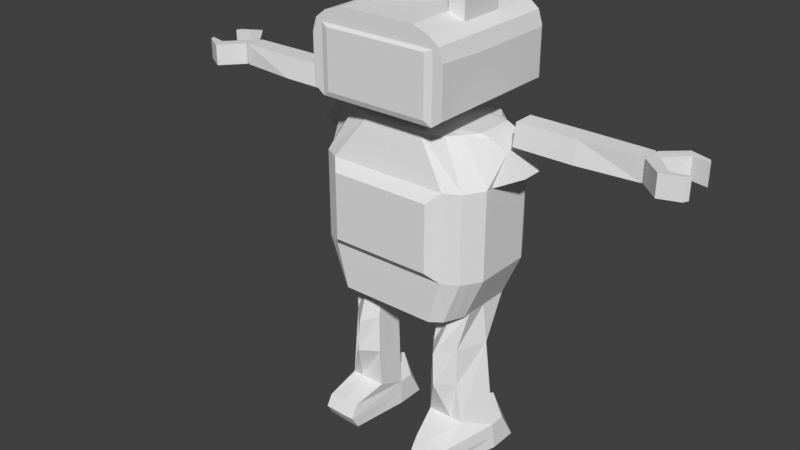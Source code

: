 # Source: Robot_Animation_renewal.blend  (saved by Blender 2.79.0; exported with 4.5.12 LTS)
import bpy
from mathutils import Matrix  # noqa: F401  (used for matrix-valued properties, if any)

bpy.ops.wm.read_factory_settings(use_empty=True)
scene = bpy.context.scene
scene.name = 'Scene'

# ---- collections
col_collection_1 = bpy.data.collections.new('Collection 1'); scene.collection.children.link(col_collection_1)

# ---- materials (node trees are filled in below, after node groups)
mat_leftreg = bpy.data.materials.new('LeftReg')
mat_leftreg.alpha_threshold = 0.0
mat_leftreg.use_transparent_shadow = False
mat_leftreg.roughness = 0.5
mat_material = bpy.data.materials.new('Material')
mat_material.alpha_threshold = 0.0
mat_material.use_transparent_shadow = False
mat_material.roughness = 0.5
mat_face = bpy.data.materials.new('Face')
mat_face.alpha_threshold = 0.0
mat_face.use_transparent_shadow = False
mat_face.preview_render_type = 'CUBE'
mat_face.roughness = 0.5
mat_body = bpy.data.materials.new('Body')
mat_body.alpha_threshold = 0.0
mat_body.use_transparent_shadow = False
mat_body.roughness = 0.5
mat_body.line_color = (0.0, 0.0, 0.0, 1.0)
mat_hand = bpy.data.materials.new('Hand')
mat_hand.alpha_threshold = 0.0
mat_hand.use_transparent_shadow = False
mat_hand.roughness = 0.5
mat_hand_003 = bpy.data.materials.new('Hand.003')
mat_hand_003.alpha_threshold = 0.0
mat_hand_003.use_transparent_shadow = False
mat_hand_003.roughness = 0.5
mat_material_003 = bpy.data.materials.new('Material.003')
mat_material_003.alpha_threshold = 0.0
mat_material_003.use_transparent_shadow = False
mat_material_003.roughness = 0.5
mat_material_002 = bpy.data.materials.new('Material.002')
mat_material_002.alpha_threshold = 0.0
mat_material_002.use_transparent_shadow = False
mat_material_002.roughness = 0.5

# ---- material node trees

# ---- world
world_world = bpy.data.worlds.new('World'); scene.world = world_world
world_world.color = (0.05088, 0.05088, 0.05088)
world_world.use_sun_shadow = False
world_world.sun_shadow_jitter_overblur = 0.0
world_world.cycles.sampling_method = 'MANUAL'

# ---- meshes
me_cube_007 = bpy.data.meshes.new('Cube.007')
me_cube_007.from_pydata([(-0.7828, -0.3951, -1.161), (-0.7828, 0.1842, -1.161), (-0.402, 0.1842, -1.161), (-0.402, -0.3951, -1.161), (-1.002, -0.3951, -2.93), (-0.8256, 0.6185, -2.904), (-0.4271, 0.6134, -2.93), (-0.3353, -0.3951, -2.93), (-0.7828, -0.0618, -1.161), (-0.402, -0.0618, -1.161), (-1.002, -0.0618, -2.93), (-0.3353, -0.0618, -2.93), (-0.3687, 0.2834, -2.046), (-0.6996, 0.2673, -2.046), (-0.3575, 0.2715, -2.5), (-0.4413, 0.6134, -2.635), (-0.5623, -0.1399, -2.304), (-0.3464, -0.2466, -2.635), (-0.9289, -0.0618, -2.34), (-0.9654, -0.0618, -2.635), (-0.3575, -0.0618, -2.34), (-0.3464, -0.0618, -2.635), (-0.8256, 0.6185, -2.661), (-0.773, 0.2715, -2.5), (-0.9654, -0.2466, -2.635), (-0.6776, -0.1399, -2.304), (-0.6961, 0.2715, -1.603), (-0.682, -0.2773, -1.459), (-0.3853, 0.2715, -1.603), (-0.5151, -0.2773, -1.459), (-0.8376, -0.0618, -1.603), (-0.3853, -0.0618, -1.603), (-0.5924, 0.1842, -1.161), (-0.5924, -0.3951, -1.161), (-0.6156, 0.6134, -2.93), (-0.6686, -0.3951, -2.93), (-0.6686, -0.0618, -2.93), (-0.5337, 0.4627, -2.011), (-0.6199, -0.1399, -2.304), (-0.6559, -0.2466, -2.635), (-0.6432, 0.2715, -2.5), (-0.6011, 0.6134, -2.635), (-0.5176, 0.4526, -1.637), (-0.5986, -0.2773, -1.459), (-0.4342, 0.7004, -2.783), (-0.9837, -0.0618, -2.783), (-0.3409, -0.0618, -2.783), (-0.8256, 0.6902, -2.783), (-0.6623, -0.5023, -2.586), (-0.6083, 0.7004, -2.783), (-0.7828, -0.0618, -1.161), (-0.402, -0.0618, -1.161), (-1.002, -0.0618, -2.93), (-0.3353, -0.0618, -2.93), (-0.9654, -0.0618, -2.635), (-0.3575, -0.0618, -2.34), (-0.3464, -0.0618, -2.635), (-0.8376, -0.0618, -1.603), (-0.3853, -0.0618, -1.603), (-0.6686, -0.0618, -2.93), (-0.9837, -0.0618, -2.783), (-0.3409, -0.0618, -2.783)], [(60, 52), (59, 52), (61, 53), (55, 56), (50, 57), (51, 58), (53, 59), (58, 55), (54, 60), (56, 61)], [(7, 17, 48), (49, 44, 6, 34), (36, 35, 4, 10), (45, 47, 5, 10), (45, 10, 4, 24, 19), (48, 4, 35), (34, 36, 10, 5), (44, 46, 11, 6), (25, 27, 30, 18), (42, 28, 12, 37), (14, 20, 21), (25, 18, 19, 24), (38, 25, 24, 39), (18, 23, 19), (37, 12, 14, 40), (40, 14, 15, 41), (20, 16, 17, 21), (21, 15, 14), (19, 23, 22), (9, 3, 29, 31), (32, 2, 28, 42), (8, 1, 26, 30), (33, 0, 27, 43), (0, 8, 30, 27), (2, 9, 31, 28), (3, 33, 43, 29), (1, 32, 42, 26), (23, 40, 41, 22), (13, 37, 40, 23), (16, 38, 39, 17), (26, 42, 37, 13), (6, 11, 36, 34), (11, 7, 35, 36), (47, 49, 34, 5), (22, 41, 49, 47), (21, 17, 7, 11, 46), (15, 21, 46, 44), (24, 4, 48), (39, 24, 48), (19, 22, 47, 45), (41, 15, 44, 49), (48, 35, 7), (48, 17, 39), (43, 38, 16, 29), (27, 25, 38, 43), (18, 30, 26, 13, 23), (12, 28, 31, 20, 14), (20, 31, 29, 16), (8, 0, 33, 3, 2, 32, 1)])
_uv = me_cube_007.uv_layers.new(name='UVMap')
_uv.uv.foreach_set('vector', [0.3607, 0.8753, 0.2508, 0.8713, 0.24, 0.7578, 0.9357, 0.598, 0.9357, 0.6578, 0.875, 0.6634, 0.875, 0.5986, 0.12, 0.8802, 0.12, 1.0, 0.0, 1.0, 0.0, 0.8802, 0.6652, 0.05324, 0.3949, 0.05165, 0.4182, 0.008489, 0.6676, 0.0, 0.6652, 0.05324, 0.6676, 0.0, 0.7772, 0.00197, 0.7236, 0.1076, 0.6628, 0.1065, 0.24, 0.7578, 0.3607, 0.6357, 0.3607, 0.7555, 0.1391, 0.6376, 0.12, 0.8802, 0.0, 0.8802, 0.06339, 0.6357, 0.0, 0.5828, 0.2749, 0.5823, 0.2749, 0.6352, 0.03131, 0.6357, 0.8964, 0.4027, 0.898, 0.1036, 0.954, 0.1496, 0.9868, 0.4138, 0.8037, 0.6584, 0.8692, 0.6634, 0.8717, 0.8112, 0.7955, 0.7844, 0.1549, 0.4808, 0.2749, 0.4235, 0.2749, 0.5294, 0.8964, 0.4027, 0.9868, 0.4138, 1.0, 0.5194, 1.0, 0.5244, 0.8756, 0.4027, 0.8964, 0.4027, 1.0, 0.5244, 0.8886, 0.5244, 0.6581, 0.213, 0.5253, 0.1565, 0.6628, 0.1065, 0.7955, 0.7844, 0.8717, 0.8112, 0.875, 0.9661, 0.7772, 0.9757, 0.4967, 0.8183, 0.3949, 0.8328, 0.4065, 0.6991, 0.4634, 0.691, 0.2749, 0.4235, 0.3017, 0.4121, 0.3414, 0.5295, 0.2749, 0.5294, 0.2749, 0.5294, 0.03129, 0.5299, 0.1549, 0.4808, 0.6628, 0.1065, 0.5253, 0.1565, 0.4187, 0.09565, 0.2749, 9.988e-05, 0.3949, 0.0002351, 0.3517, 0.1082, 0.2749, 0.1589, 0.8098, 0.5308, 0.875, 0.5244, 0.8692, 0.6634, 0.8037, 0.6584, 0.6389, 0.6389, 0.558, 0.6375, 0.5158, 0.4798, 0.6461, 0.4792, 0.8657, 8.566e-08, 0.9342, 0.0, 0.898, 0.1036, 0.8679, 0.1036, 0.7484, 0.6409, 0.6389, 0.6389, 0.6461, 0.4792, 0.6943, 0.5351, 0.1864, 0.0, 0.2749, 9.988e-05, 0.2749, 0.1589, 0.155, 0.1587, 0.7972, 1.285e-07, 0.8657, 8.566e-08, 0.8679, 0.1036, 0.8379, 0.1036, 0.558, 0.6375, 0.5301, 0.6409, 0.43, 0.4697, 0.5158, 0.4798, 0.543, 0.8118, 0.4967, 0.8183, 0.4634, 0.691, 0.543, 0.6757, 0.5168, 0.321, 0.4283, 0.335, 0.5062, 0.1588, 0.5253, 0.1565, 0.8549, 0.4027, 0.8756, 0.4027, 0.8886, 0.5244, 0.7772, 0.5244, 0.5158, 0.4798, 0.43, 0.4697, 0.4283, 0.335, 0.5168, 0.321, 0.2069, 0.6376, 0.24, 0.8802, 0.12, 0.8802, 0.1391, 0.6376, 0.24, 0.8802, 0.24, 1.0, 0.12, 1.0, 0.12, 0.8802, 0.9344, 0.5244, 0.9357, 0.598, 0.875, 0.5986, 0.8844, 0.527, 0.543, 0.6757, 0.4634, 0.691, 0.4605, 0.6484, 0.5384, 0.6409, 0.2749, 0.5294, 0.3414, 0.5295, 0.3949, 0.6354, 0.2749, 0.6352, 0.2749, 0.5823, 0.03129, 0.5299, 0.2749, 0.5294, 0.2749, 0.5823, 0.0, 0.5828, 0.2508, 0.6489, 0.3607, 0.6357, 0.24, 0.7578, 0.7737, 0.7521, 0.7737, 0.8633, 0.68, 0.7544, 0.6628, 0.1065, 0.4187, 0.09565, 0.3949, 0.05165, 0.6652, 0.05324, 0.4634, 0.691, 0.4065, 0.6991, 0.3985, 0.6572, 0.4605, 0.6484, 0.24, 0.7578, 0.3607, 0.7555, 0.3607, 0.8753, 0.68, 0.7544, 0.7737, 0.6409, 0.7737, 0.7521, 0.8679, 0.1036, 0.8756, 0.4027, 0.8549, 0.4027, 0.8379, 0.1036, 0.898, 0.1036, 0.8964, 0.4027, 0.8756, 0.4027, 0.8679, 0.1036, 0.6581, 0.213, 0.6461, 0.4792, 0.5158, 0.4798, 0.5168, 0.321, 0.5253, 0.1565, 0.1507, 0.3175, 0.155, 0.1587, 0.2749, 0.1589, 0.2749, 0.4235, 0.1549, 0.4808, 0.7812, 0.4138, 0.7912, 0.1496, 0.8379, 0.1036, 0.8549, 0.4027, 0.68, 0.7273, 0.68, 0.8439, 0.6115, 0.8437, 0.543, 0.8434, 0.543, 0.6409, 0.6115, 0.6411, 0.68, 0.6413])
me_cube_007.materials.append(mat_leftreg)
me_cube_007.use_remesh_preserve_volume = False
me_cube_007.use_remesh_preserve_attributes = False
me_cube_007.use_mirror_vertex_groups = False
me_cube_007.update()
me_cube_006 = bpy.data.meshes.new('Cube.006')
me_cube_006.from_pydata([(0.7788, 0.1842, -1.161), (0.7788, -0.3951, -1.161), (0.3981, 0.1842, -1.161), (0.3981, -0.3951, -1.161), (0.8216, 0.6185, -2.904), (0.998, -0.3951, -2.93), (0.4232, 0.6134, -2.93), (0.3314, -0.3951, -2.93), (0.7788, -0.0618, -1.161), (0.3981, -0.0618, -1.161), (0.998, -0.0618, -2.93), (0.3314, -0.0618, -2.93), (0.6957, 0.2673, -2.046), (0.3647, 0.2834, -2.046), (0.6736, -0.1399, -2.304), (0.9615, -0.2466, -2.635), (0.3536, 0.2715, -2.5), (0.4373, 0.6134, -2.635), (0.3536, -0.0618, -2.34), (0.3425, -0.0618, -2.635), (0.925, -0.0618, -2.34), (0.9615, -0.0618, -2.635), (0.8216, 0.6185, -2.661), (0.7691, 0.2715, -2.5), (0.3425, -0.2466, -2.635), (0.5583, -0.1399, -2.304), (0.6922, 0.2715, -1.603), (0.5111, -0.2773, -1.459), (0.6781, -0.2773, -1.459), (0.3814, 0.2715, -1.603), (0.3814, -0.0618, -1.603), (0.8336, -0.0618, -1.603), (0.5884, 0.1842, -1.161), (0.5884, -0.3951, -1.161), (0.6116, 0.6134, -2.93), (0.6647, -0.3951, -2.93), (0.6647, -0.0618, -2.93), (0.5298, 0.4627, -2.011), (0.6393, 0.2715, -2.5), (0.5971, 0.6134, -2.635), (0.616, -0.1399, -2.304), (0.652, -0.2466, -2.635), (0.5946, -0.2773, -1.459), (0.5137, 0.4526, -1.637), (0.998, -0.3941, -2.93), (0.4302, 0.7004, -2.783), (0.3369, -0.0618, -2.783), (0.9798, -0.0618, -2.783), (0.8216, 0.6902, -2.783), (0.6044, 0.7004, -2.783), (0.6583, -0.5023, -2.586)], [], [(36, 35, 7, 11), (44, 15, 50, 5), (46, 45, 6, 11), (49, 48, 4, 34), (7, 24, 19, 46, 11), (48, 47, 10, 4), (34, 36, 11, 6), (43, 26, 12, 37), (14, 20, 31, 28), (27, 25, 40, 42), (23, 20, 21), (25, 18, 19, 24), (37, 12, 23, 38), (38, 23, 22, 39), (40, 25, 24, 41), (18, 16, 19), (20, 14, 15, 21), (19, 16, 17), (21, 22, 23), (8, 1, 28, 31), (9, 2, 29, 30), (33, 3, 27, 42), (32, 0, 26, 43), (3, 9, 30, 27), (0, 8, 31, 26), (2, 32, 43, 29), (1, 33, 42, 28), (14, 40, 41, 15), (16, 38, 39, 17), (13, 37, 38, 16), (29, 43, 37, 13), (4, 10, 36, 34), (45, 49, 34, 6), (10, 44, 5, 35, 36), (21, 15, 44, 10, 47), (17, 39, 49, 45), (22, 21, 47, 48), (24, 7, 50), (39, 22, 48, 49), (41, 24, 50), (19, 17, 45, 46), (50, 15, 41), (13, 16, 18, 30, 29), (25, 27, 30, 18), (14, 28, 42, 40), (12, 26, 31, 20, 23), (5, 50, 35), (7, 35, 50), (8, 0, 32, 2, 9, 3, 33, 1)])
_uv = me_cube_006.uv_layers.new(name='UVMap')
_uv.uv.foreach_set('vector', [0.2598, 0.7951, 0.1303, 0.7951, 0.1303, 0.669, 0.2598, 0.669, 0.1303, 0.9211, 0.01172, 0.9073, 0.0, 0.7927, 0.1303, 0.9211, 0.2968, 0.05623, 0.0, 0.05572, 0.03379, 0.0, 0.2968, 0.000533, 0.9345, 0.07744, 0.9359, 0.0, 0.9898, 0.002702, 1.0, 0.0781, 0.5761, 0.6803, 0.5668, 0.8048, 0.5006, 0.8317, 0.4786, 0.7803, 0.4566, 0.7289, 0.2968, 0.6131, 0.5884, 0.6242, 0.5884, 0.6803, 0.3198, 0.6596, 0.6972, 0.5539, 0.7179, 0.8092, 0.5884, 0.8092, 0.624, 0.5539, 0.3549, 0.1753, 0.4479, 0.1687, 0.4413, 0.3357, 0.3465, 0.3168, 0.717, 0.1281, 0.8147, 0.1164, 0.7792, 0.3945, 0.7188, 0.4429, 0.6539, 0.4429, 0.6722, 0.1281, 0.6946, 0.1281, 0.6863, 0.4429, 0.4425, 0.5091, 0.5884, 0.4559, 0.5884, 0.5681, 0.5761, 0.9348, 0.5446, 0.9345, 0.5006, 0.8317, 0.5668, 0.8048, 0.3465, 0.3168, 0.4413, 0.3357, 0.4425, 0.5091, 0.422, 0.5057, 0.4067, 0.6955, 0.4566, 0.7025, 0.4566, 0.8456, 0.3707, 0.8295, 0.6946, 0.1281, 0.6722, 0.1281, 0.5884, 0.0, 0.7086, 0.0, 0.2968, 0.2233, 0.1672, 0.163, 0.2968, 0.1119, 0.8147, 0.1164, 0.717, 0.1281, 0.8289, 9.015e-08, 0.8289, 0.005234, 0.2968, 0.1119, 0.1672, 0.163, 0.03377, 0.1114, 0.5884, 0.5681, 0.3245, 0.568, 0.4425, 0.5091, 0.8361, 0.9774, 0.7179, 0.9743, 0.7813, 0.8657, 0.8361, 0.8092, 0.2968, 0.6689, 0.2012, 0.669, 0.1673, 0.502, 0.2968, 0.5018, 0.6839, 0.5519, 0.61, 0.5519, 0.6539, 0.4429, 0.6863, 0.4429, 0.4711, 0.0, 0.5011, 0.004917, 0.4479, 0.1687, 0.3549, 0.1753, 0.7179, 0.9763, 0.5884, 0.9763, 0.5886, 0.8092, 0.6713, 0.8626, 0.5011, 0.004917, 0.5884, 0.007199, 0.5884, 0.1755, 0.4479, 0.1687, 0.9345, 0.4749, 0.8641, 0.4681, 0.8575, 0.3339, 0.9282, 0.3286, 0.7579, 0.5519, 0.6839, 0.5519, 0.6863, 0.4429, 0.7188, 0.4429, 0.717, 0.1281, 0.6946, 0.1281, 0.7086, 0.0, 0.8289, 9.015e-08, 0.2968, 0.6803, 0.4067, 0.6955, 0.3707, 0.8295, 0.3093, 0.821, 0.931, 0.1731, 0.8486, 0.2013, 0.8289, 0.0, 0.9345, 0.01009, 0.9282, 0.3286, 0.8575, 0.3339, 0.8486, 0.2013, 0.931, 0.1731, 0.7789, 0.5519, 0.8474, 0.8092, 0.7179, 0.8092, 0.6972, 0.5539, 0.9345, 0.1404, 0.9345, 0.07744, 1.0, 0.0781, 1.0, 0.1462, 0.2598, 0.9211, 0.1307, 0.9211, 0.1303, 0.9211, 0.1303, 0.7951, 0.2598, 0.7951, 0.412, 0.8823, 0.412, 0.9461, 0.2968, 1.0, 0.2968, 0.8853, 0.3544, 0.8838, 0.3093, 0.821, 0.3707, 0.8295, 0.3676, 0.8744, 0.3006, 0.8651, 0.3245, 0.568, 0.5884, 0.5681, 0.5884, 0.6242, 0.2968, 0.6131, 0.01172, 0.6732, 0.1303, 0.669, 0.0, 0.7927, 0.3707, 0.8295, 0.4566, 0.8456, 0.4517, 0.8823, 0.3676, 0.8744, 0.9485, 0.8825, 0.9485, 0.9995, 0.8474, 0.88, 0.2968, 0.1119, 0.03377, 0.1114, 0.0, 0.05572, 0.2968, 0.05623, 0.8474, 0.88, 0.9485, 0.7654, 0.9485, 0.8825, 0.1626, 0.3349, 0.1672, 0.163, 0.2968, 0.2233, 0.2968, 0.5018, 0.1673, 0.502, 0.6722, 0.1281, 0.6539, 0.4429, 0.6035, 0.3945, 0.5927, 0.1164, 0.717, 0.1281, 0.7188, 0.4429, 0.6863, 0.4429, 0.6946, 0.1281, 0.4413, 0.3357, 0.4479, 0.1687, 0.5884, 0.1755, 0.5884, 0.4559, 0.4425, 0.5091, 0.1303, 0.9211, 0.0, 0.7927, 0.1303, 0.7951, 0.1303, 0.669, 0.1303, 0.7951, 0.0, 0.7927, 0.9953, 0.6745, 0.9953, 0.765, 0.9213, 0.7652, 0.8474, 0.7654, 0.8474, 0.6749, 0.8474, 0.5523, 0.9213, 0.5521, 0.9953, 0.5519])
me_cube_006.materials.append(mat_material)
me_cube_006.use_remesh_preserve_volume = False
me_cube_006.use_remesh_preserve_attributes = False
me_cube_006.use_mirror_vertex_groups = False
me_cube_006.update()
me_cube_005 = bpy.data.meshes.new('Cube.005')
me_cube_005.from_pydata([(-0.7969, 0.7331, 1.423), (-0.7969, -0.8567, 1.423), (-0.444, 0.7331, 2.274), (-0.444, -0.8567, 2.274), (0.4401, -0.0618, 2.274), (-0.444, -0.0618, 2.274), (-0.267, 0.7331, 2.274), (0.263, 0.7331, 2.274), (-0.7969, 0.7331, 1.744), (-0.7969, -0.8567, 1.744), (0.263, 0.7331, 2.152), (-0.267, 0.7331, 2.152), (-0.7969, 0.7331, 1.948), (-0.7969, -0.8567, 1.948), (0.6713, 0.7331, 2.084), (-0.6752, 0.7331, 1.336), (-0.6752, 0.7331, 2.084), (-0.597, 0.7569, 2.05), (-0.597, 0.7569, 1.395), (-0.7969, 0.7331, 1.977), (-0.6317, 0.7331, 2.209), (-0.6221, 0.7331, 2.152), (-0.6753, 0.7331, 2.084), (-0.7485, 0.7331, 2.118), (0.6713, 0.7331, 2.084), (0.6181, 0.7331, 2.152), (-0.6317, -0.8567, 2.209), (-0.7969, -0.8567, 1.977), (-0.7485, -0.8567, 2.118), (-0.6317, -0.0618, 2.209), (-0.7969, -0.3268, 1.423), (-0.444, -0.3268, 2.274), (-0.7969, -0.3268, 1.744), (-0.7969, -0.3268, 1.948), (-0.6317, -0.3268, 2.209), (-0.7485, -0.3268, 2.118), (-0.7969, 0.2032, 1.423), (-0.444, 0.2032, 2.274), (-0.7969, 0.2032, 1.744), (-0.7969, 0.2032, 1.948), (-0.6317, 0.2032, 2.209), (-0.7485, 0.2032, 2.118), (0.4401, -0.3268, 2.274), (0.4401, 0.2032, 2.274), (0.4401, 0.2032, 3.019), (0.4401, -0.0618, 3.019), (-0.444, 0.2032, 3.019), (-0.444, -0.0618, 3.019), (-0.6317, -0.3268, 2.954), (-0.6317, -0.0618, 2.954), (-0.444, -0.3268, 3.019), (-0.6317, 0.2032, 2.954), (0.4401, -0.3268, 3.019), (0.4401, 0.2032, 2.647), (0.4401, -0.3268, 2.647), (0.4401, -0.0618, 2.647), (-0.6317, -0.0618, 2.582), (-0.6317, 0.2032, 2.582), (-0.444, 0.2032, 2.647), (-0.444, -0.0618, 2.647), (-0.444, -0.3268, 2.647), (-0.6317, -0.3268, 2.582), (-0.3353, 0.2715, 1.22), (0.3314, 0.2715, 1.22), (-0.3353, -0.3951, 1.22), (0.3314, -0.3951, 1.22), (-0.7969, 0.7331, 1.423), (0.793, 0.7331, 1.423), (-0.7969, -0.8567, 1.423), (0.793, -0.8567, 1.423), (-0.444, 0.7331, 2.274), (0.4401, 0.7331, 2.274), (-0.444, -0.8567, 2.274), (0.4401, -0.8567, 2.274), (0.4401, -0.0618, 2.274), (-0.444, -0.0618, 2.274), (-0.1131, -0.3951, 1.22), (0.1091, -0.3951, 1.22), (-0.267, -0.8567, 1.336), (0.263, -0.8567, 1.336), (-0.267, 0.7331, 2.274), (0.263, 0.7331, 2.274), (-0.267, -0.8567, 2.274), (0.263, -0.8567, 2.274), (0.793, 0.7331, 1.744), (-0.7969, -0.8567, 1.744), (0.793, -0.8567, 1.744), (-0.267, -0.8567, 1.744), (-0.267, -0.8567, 2.152), (0.263, -0.8567, 1.744), (0.263, -0.8567, 2.152), (0.263, 0.7331, 2.152), (0.793, 0.7331, 1.948), (-0.7969, -0.8567, 1.948), (0.793, -0.8567, 1.948), (-0.267, -0.8567, 1.948), (0.263, -0.8567, 1.948), (0.2202, 0.2715, 1.22), (0.2202, -0.3951, 1.22), (0.6713, 0.7331, 1.336), (0.528, -0.8567, 1.336), (0.3515, -0.8567, 2.274), (0.528, -0.8567, 1.744), (0.528, -0.8567, 2.152), (0.528, -0.8567, 1.948), (0.6713, 0.7331, 2.084), (-0.2242, -0.3951, 1.22), (-0.6752, 0.7331, 1.336), (-0.5319, -0.8567, 1.336), (-0.3555, -0.8567, 2.274), (-0.5319, -0.8567, 1.744), (-0.5319, -0.8567, 2.152), (-0.6752, 0.7331, 2.084), (-0.5319, -0.8567, 1.948), (-0.597, 0.7569, 2.05), (-0.597, 0.7569, 1.395), (0.593, 0.7569, 2.05), (0.593, 0.7569, 1.395), (0.6277, 0.7331, 2.209), (0.793, 0.7331, 1.977), (0.6713, 0.7331, 2.084), (0.6181, 0.7331, 2.152), (0.7446, 0.7331, 2.118), (-0.6317, -0.8567, 2.209), (-0.7969, -0.8567, 1.977), (-0.6221, -0.8567, 2.152), (-0.7485, -0.8567, 2.118), (0.793, -0.8567, 1.977), (0.6277, -0.8567, 2.209), (0.6181, -0.8567, 2.152), (0.7446, -0.8567, 2.118), (0.6277, -0.0618, 2.209), (-0.7969, -0.3268, 1.423), (-0.444, -0.3268, 2.274), (-0.7969, 0.2032, 1.423), (-0.444, 0.2032, 2.274), (0.793, -0.3268, 1.423), (0.4401, -0.3268, 2.274), (0.793, -0.3268, 1.744), (0.793, -0.3268, 1.948), (0.6277, -0.3268, 2.209), (0.7446, -0.3268, 2.118), (0.793, 0.2032, 1.423), (0.4401, 0.2032, 2.274), (0.793, 0.2032, 1.744), (0.793, 0.2032, 1.948), (0.6277, 0.2032, 2.209), (0.7446, 0.2032, 2.118), (0.4401, 0.2032, 3.019), (0.4401, -0.0618, 3.019), (0.6277, 0.2032, 2.954), (0.6277, -0.0618, 2.954), (0.4401, -0.3268, 3.019), (0.6277, -0.3268, 2.954), (0.6277, 0.2032, 2.582), (0.4401, 0.2032, 2.647), (0.6277, -0.0618, 2.582), (0.6277, -0.3268, 2.582), (0.4401, -0.3268, 2.647), (-0.2242, 0.2715, 1.22), (-0.3353, 0.04931, 1.22), (-0.3353, -0.0618, 1.22), (-0.3353, -0.1729, 1.22), (0.3314, 0.04931, 1.22), (0.3314, -0.0618, 1.22), (0.3314, -0.1729, 1.22)], [], [(36, 30, 32, 38), (32, 9, 13, 33), (11, 21, 20, 2, 6), (11, 10, 25, 24, 14, 16, 22, 21), (10, 11, 6, 7), (32, 33, 39, 38), (8, 38, 39, 12), (30, 1, 9, 32), (41, 39, 33, 35), (58, 57, 51, 46), (33, 13, 27, 28, 35), (15, 16, 17, 18), (8, 12, 19, 22, 16, 15, 0), (19, 23, 22), (20, 40, 37, 2), (26, 34, 35, 28), (57, 56, 49, 51), (40, 20, 23, 41), (34, 26, 3, 31), (0, 36, 38, 8), (12, 39, 41, 23, 19), (51, 49, 47, 46), (49, 48, 50, 47), (53, 55, 45, 44), (55, 54, 52, 45), (59, 58, 46, 47), (60, 59, 47, 50), (61, 60, 50, 48), (56, 61, 48, 49), (4, 42, 54, 55), (43, 4, 55, 53), (29, 34, 61, 56), (34, 31, 60, 61), (31, 5, 59, 60), (5, 37, 58, 59), (40, 29, 56, 57), (37, 40, 57, 58), (22, 23, 21), (21, 23, 20), (29, 40, 41, 35, 34), (159, 62, 66, 107), (62, 160, 134, 66), (98, 65, 69, 100), (74, 75, 133, 72, 109, 82, 83, 101, 73, 137), (93, 113, 111, 125, 124), (142, 144, 138, 136), (123, 125, 111, 109, 72), (104, 94, 127, 129, 103), (162, 64, 68, 132), (65, 165, 136, 69), (81, 80, 70, 135, 75, 74, 143, 71), (111, 88, 82, 109), (88, 90, 83, 82), (106, 76, 78, 108), (76, 77, 79, 78), (159, 107, 99, 97), (78, 79, 89, 87), (95, 96, 90, 88), (108, 78, 87, 110), (113, 95, 88, 111), (144, 145, 139, 138), (164, 163, 142, 136, 165), (67, 99, 105, 120, 119, 92, 84), (100, 69, 86, 102), (103, 129, 128, 73, 101), (131, 140, 141, 147, 146), (118, 121, 91, 81, 71), (102, 86, 94, 104), (142, 67, 84, 144), (86, 138, 139, 94), (110, 87, 95, 113), (87, 89, 96, 95), (89, 102, 104, 96), (96, 104, 103, 90), (79, 100, 102, 89), (145, 92, 119, 122, 147), (63, 97, 99, 67), (90, 103, 101, 83), (77, 98, 100, 79), (85, 110, 113, 93), (68, 108, 110, 85), (64, 106, 108, 68), (107, 115, 117, 99), (116, 117, 115, 114), (105, 99, 117, 116), (112, 105, 116, 114), (141, 139, 145, 147), (118, 122, 121), (123, 126, 125), (126, 124, 125), (127, 130, 129), (130, 128, 129), (161, 162, 132, 134, 160), (128, 140, 137, 73), (140, 128, 130, 141), (157, 156, 151, 153), (94, 139, 141, 130, 127), (118, 146, 147, 122), (69, 136, 138, 86), (144, 84, 92, 145), (163, 63, 67, 142), (146, 118, 71, 143), (154, 155, 148, 150), (153, 151, 149, 152), (151, 150, 148, 149), (158, 157, 153, 152), (156, 154, 150, 151), (131, 146, 154, 156), (137, 140, 157, 158), (146, 143, 155, 154), (140, 131, 156, 157), (121, 122, 120), (120, 122, 119), (97, 63, 163, 165, 65, 98, 77, 76, 106, 64, 162, 160, 62, 159)])
_uv = me_cube_005.uv_layers.new(name='UVMap')
_uv.uv.foreach_set('vector', [0.777, 0.1137, 0.777, 0.2273, 0.6966, 0.2273, 0.6966, 0.1137, 0.6966, 0.2273, 0.6966, 0.341, 0.6455, 0.341, 0.6455, 0.2273, 0.8218, 0.8247, 0.7786, 0.8913, 0.7649, 0.8871, 0.7735, 0.8452, 0.7951, 0.812, 0.8218, 0.8247, 0.8863, 0.7253, 0.9295, 0.6587, 0.9509, 0.6559, 0.9509, 0.6559, 0.7871, 0.9084, 0.7871, 0.9084, 0.7786, 0.8913, 0.8863, 0.7253, 0.8218, 0.8247, 0.7951, 0.812, 0.8595, 0.7126, 0.6966, 0.2273, 0.6455, 0.2273, 0.6455, 0.1137, 0.6966, 0.1137, 0.6966, 1.278e-08, 0.6966, 0.1137, 0.6455, 0.1137, 0.6455, 1.278e-08, 0.777, 0.2273, 0.777, 0.341, 0.6966, 0.341, 0.6966, 0.2273, 0.6024, 0.1137, 0.6455, 0.1137, 0.6455, 0.2273, 0.6024, 0.2273, 0.2351, 0.7123, 0.2821, 0.6984, 0.2821, 0.7783, 0.2351, 0.7922, 0.6455, 0.2273, 0.6455, 0.341, 0.6382, 0.341, 0.6024, 0.341, 0.6024, 0.2273, 0.9509, 0.9862, 0.7871, 0.9084, 0.804, 0.8972, 0.9474, 0.9653, 0.8467, 0.9665, 0.802, 0.9453, 0.7956, 0.9422, 0.7871, 0.9084, 0.7871, 0.9084, 0.9509, 0.9862, 0.9172, 1.0, 0.7956, 0.9422, 0.7708, 0.9186, 0.7871, 0.9084, 0.777, 0.2873, 0.777, 0.1737, 0.8114, 0.1737, 0.8114, 0.2873, 0.5781, 0.341, 0.5781, 0.2273, 0.6024, 0.2273, 0.6024, 0.341, 0.4849, 0.1137, 0.4849, 0.1705, 0.3917, 0.1705, 0.3917, 0.1137, 0.5781, 0.1137, 0.5781, 2.557e-08, 0.6024, 3.835e-08, 0.6024, 0.1137, 0.3548, 0.6186, 0.3548, 0.5049, 0.3892, 0.5049, 0.3892, 0.6186, 0.777, 0.0, 0.777, 0.1137, 0.6966, 0.1137, 0.6966, 1.278e-08, 0.6455, 1.278e-08, 0.6455, 0.1137, 0.6024, 0.1137, 0.6024, 3.835e-08, 0.6382, 1.278e-08, 0.2351, 0.6186, 0.2351, 0.5617, 0.2695, 0.5617, 0.2695, 0.6186, 0.2351, 0.5617, 0.2351, 0.5049, 0.2695, 0.5049, 0.2695, 0.5617, 0.2351, 0.4251, 0.3015, 0.4251, 0.3015, 0.5049, 0.2351, 0.5049, 0.3015, 0.4251, 0.3679, 0.4251, 0.3679, 0.5049, 0.3015, 0.5049, 0.3122, 0.5617, 0.3122, 0.6186, 0.2695, 0.6186, 0.2695, 0.5617, 0.3122, 0.5049, 0.3122, 0.5617, 0.2695, 0.5617, 0.2695, 0.5049, 0.8711, 0.09378, 0.8241, 0.07988, 0.8241, 0.0, 0.8711, 0.01391, 0.4849, 0.1705, 0.4849, 0.2273, 0.3917, 0.2273, 0.3917, 0.1705, 0.3015, 0.3453, 0.3679, 0.3453, 0.3679, 0.4251, 0.3015, 0.4251, 0.2351, 0.3453, 0.3015, 0.3453, 0.3015, 0.4251, 0.2351, 0.4251, 0.5781, 0.1705, 0.5781, 0.2273, 0.4849, 0.2273, 0.4849, 0.1705, 0.8711, 0.1737, 0.8241, 0.1598, 0.8241, 0.07988, 0.8711, 0.09378, 0.3548, 0.5049, 0.3548, 0.5617, 0.3122, 0.5617, 0.3122, 0.5049, 0.3548, 0.5617, 0.3548, 0.6186, 0.3122, 0.6186, 0.3122, 0.5617, 0.5781, 0.1137, 0.5781, 0.1705, 0.4849, 0.1705, 0.4849, 0.1137, 0.2351, 0.6325, 0.2821, 0.6186, 0.2821, 0.6984, 0.2351, 0.7123, 0.7871, 0.9084, 0.7708, 0.9186, 0.7786, 0.8913, 0.7786, 0.8913, 0.7708, 0.9186, 0.7649, 0.8871, 0.5781, 0.1705, 0.5781, 0.1137, 0.6024, 0.1137, 0.6024, 0.2273, 0.5781, 0.2273, 0.2599, 0.2458, 0.2872, 0.2455, 0.3917, 0.3402, 0.3657, 0.3418, 0.2872, 0.2455, 0.2872, 0.198, 0.3917, 0.2268, 0.3917, 0.3402, 0.1504, 0.1044, 0.123, 0.1046, 1.792e-07, 0.004214, 0.06926, 0.004745, 0.5887, 0.5115, 0.3917, 0.5115, 0.3917, 0.4546, 0.3917, 0.341, 0.4114, 0.341, 0.4311, 0.341, 0.5492, 0.341, 0.569, 0.341, 0.5887, 0.341, 0.5887, 0.4546, 0.0817, 0.3453, 0.0817, 0.4022, 0.03056, 0.4022, 0.03056, 0.3828, 0.07437, 0.3453, 0.7649, 0.5683, 0.7281, 0.5683, 0.7281, 0.4546, 0.7649, 0.4546, 0.01625, 0.3808, 0.03056, 0.3828, 0.03056, 0.4022, 0.0, 0.44, 0.0, 0.421, 0.0817, 0.6295, 0.0817, 0.6863, 0.07437, 0.6863, 0.03056, 0.6488, 0.03056, 0.6295, 0.2872, 0.1504, 0.2872, 0.1029, 0.3917, 0.0, 0.3917, 0.1134, 0.123, 0.1046, 0.123, 0.1522, 1.494e-07, 0.1176, 1.792e-07, 0.004214, 0.5492, 0.682, 0.4311, 0.682, 0.3917, 0.682, 0.3917, 0.5683, 0.3917, 0.5115, 0.5887, 0.5115, 0.5887, 0.5683, 0.5887, 0.682, 0.03056, 0.4022, 0.03056, 0.459, 0.0, 0.459, 0.0, 0.44, 0.03056, 0.459, 0.03056, 0.5727, 0.0, 0.5727, 0.0, 0.459, 0.2599, 0.1032, 0.2325, 0.1035, 0.2651, 0.002637, 0.3304, 0.001935, 0.2325, 0.1035, 0.1778, 0.1041, 0.1345, 0.004042, 0.2651, 0.002637, 0.2599, 0.2458, 0.3657, 0.3418, 0.03395, 0.3453, 0.1504, 0.247, 0.2351, 0.459, 0.2351, 0.5727, 0.1328, 0.5727, 0.1328, 0.459, 0.0817, 0.459, 0.0817, 0.5727, 0.03056, 0.5727, 0.03056, 0.459, 0.2351, 0.4022, 0.2351, 0.459, 0.1328, 0.459, 0.1328, 0.4022, 0.0817, 0.4022, 0.0817, 0.459, 0.03056, 0.459, 0.03056, 0.4022, 0.7281, 0.5683, 0.7047, 0.5683, 0.7047, 0.4546, 0.7281, 0.4546, 0.123, 0.176, 0.123, 0.1997, 8.962e-08, 0.231, 1.494e-07, 0.1176, 0.123, 0.1522, 0.9783, 0.341, 1.0, 0.3671, 0.8127, 0.3671, 0.8126, 0.3671, 0.8393, 0.341, 0.8466, 0.341, 0.8977, 0.341, 0.2351, 0.6295, 0.2134, 0.6863, 0.1328, 0.6863, 0.1328, 0.6295, 0.03056, 0.6295, 0.03056, 0.6488, 0.01625, 0.6509, 0.0, 0.6106, 0.0, 0.5916, 0.638, 0.5115, 0.638, 0.4546, 0.6745, 0.4546, 0.6745, 0.5683, 0.638, 0.5683, 0.7812, 0.3764, 0.7955, 0.3785, 0.7955, 0.4546, 0.7649, 0.4546, 0.7649, 0.4167, 0.1328, 0.6295, 0.1328, 0.6863, 0.0817, 0.6863, 0.0817, 0.6295, 0.7649, 0.5683, 0.7649, 0.682, 0.7281, 0.682, 0.7281, 0.5683, 0.7281, 0.341, 0.7281, 0.4546, 0.7047, 0.4546, 0.7047, 0.341, 0.1328, 0.4022, 0.1328, 0.459, 0.0817, 0.459, 0.0817, 0.4022, 0.1328, 0.459, 0.1328, 0.5727, 0.0817, 0.5727, 0.0817, 0.459, 0.1328, 0.5727, 0.1328, 0.6295, 0.0817, 0.6295, 0.0817, 0.5727, 0.0817, 0.5727, 0.0817, 0.6295, 0.03056, 0.6295, 0.03056, 0.5727, 0.2351, 0.5727, 0.2351, 0.6295, 0.1328, 0.6295, 0.1328, 0.5727, 0.7047, 0.5683, 0.7047, 0.682, 0.7014, 0.682, 0.6745, 0.682, 0.6745, 0.5683, 0.123, 0.2473, 0.1504, 0.247, 0.03395, 0.3453, 0.0, 0.3444, 0.03056, 0.5727, 0.03056, 0.6295, 0.0, 0.5916, 0.0, 0.5727, 0.1778, 0.1041, 0.1504, 0.1044, 0.06926, 0.004745, 0.1345, 0.004042, 0.1328, 0.3453, 0.1328, 0.4022, 0.0817, 0.4022, 0.0817, 0.3453, 0.2134, 0.3453, 0.2351, 0.4022, 0.1328, 0.4022, 0.1328, 0.3453, 0.2872, 0.1029, 0.2599, 0.1032, 0.3304, 0.001935, 0.3917, 0.0, 1.0, 0.6559, 0.985, 0.6391, 0.985, 0.3839, 1.0, 0.3671, 0.821, 0.3839, 0.985, 0.3839, 0.985, 0.6391, 0.821, 0.6391, 0.8127, 0.3671, 1.0, 0.3671, 0.985, 0.3839, 0.821, 0.3839, 0.8127, 0.6559, 0.8127, 0.3671, 0.821, 0.3839, 0.821, 0.6391, 0.6745, 0.4546, 0.7047, 0.4546, 0.7047, 0.5683, 0.6745, 0.5683, 0.7812, 0.3764, 0.8041, 0.3514, 0.7955, 0.3785, 0.01625, 0.3808, 0.0392, 0.3557, 0.03056, 0.3828, 0.0392, 0.3557, 0.07437, 0.3453, 0.03056, 0.3828, 0.07437, 0.6863, 0.0392, 0.6759, 0.03056, 0.6488, 0.0392, 0.6759, 0.01625, 0.6509, 0.03056, 0.6488, 0.2872, 0.1742, 0.2872, 0.1504, 0.3917, 0.1134, 0.3917, 0.2268, 0.2872, 0.198, 0.638, 0.341, 0.638, 0.4546, 0.5887, 0.4546, 0.5887, 0.341, 0.638, 0.4546, 0.638, 0.341, 0.6745, 0.341, 0.6745, 0.4546, 0.5953, 0.4546, 0.5953, 0.5115, 0.5526, 0.5115, 0.5526, 0.4546, 0.7047, 0.341, 0.7047, 0.4546, 0.6745, 0.4546, 0.6745, 0.341, 0.7014, 0.341, 0.638, 0.682, 0.638, 0.5683, 0.6745, 0.5683, 0.6745, 0.682, 0.7649, 0.341, 0.7649, 0.4546, 0.7281, 0.4546, 0.7281, 0.341, 0.7281, 0.5683, 0.7281, 0.682, 0.7047, 0.682, 0.7047, 0.5683, 0.123, 0.1997, 0.123, 0.2473, 0.0, 0.3444, 8.962e-08, 0.231, 0.638, 0.5683, 0.638, 0.682, 0.5887, 0.682, 0.5887, 0.5683, 0.9181, 0.09377, 0.8711, 0.07986, 0.8711, 0.0, 0.9181, 0.01391, 0.5526, 0.4546, 0.5526, 0.5115, 0.5034, 0.5115, 0.5034, 0.4546, 0.5526, 0.5115, 0.5526, 0.5683, 0.5034, 0.5683, 0.5034, 0.5115, 0.777, 0.09378, 0.8241, 0.07988, 0.8241, 0.1598, 0.777, 0.1737, 0.5953, 0.5115, 0.5953, 0.5683, 0.5526, 0.5683, 0.5526, 0.5115, 0.638, 0.5115, 0.638, 0.5683, 0.5953, 0.5683, 0.5953, 0.5115, 0.777, 0.01391, 0.8241, 0.0, 0.8241, 0.07988, 0.777, 0.09378, 0.9181, 0.1736, 0.8711, 0.1597, 0.8711, 0.07986, 0.9181, 0.09377, 0.638, 0.4546, 0.638, 0.5115, 0.5953, 0.5115, 0.5953, 0.4546, 0.7955, 0.3785, 0.8041, 0.3514, 0.8126, 0.3671, 0.8126, 0.3671, 0.8041, 0.3514, 0.8393, 0.341, 0.1504, 0.247, 0.123, 0.2473, 0.123, 0.1997, 0.123, 0.1522, 0.123, 0.1046, 0.1504, 0.1044, 0.1778, 0.1041, 0.2325, 0.1035, 0.2599, 0.1032, 0.2872, 0.1029, 0.2872, 0.1504, 0.2872, 0.198, 0.2872, 0.2455, 0.2599, 0.2458])
me_cube_005.materials.append(mat_face)
me_cube_005.use_remesh_preserve_volume = False
me_cube_005.use_remesh_preserve_attributes = False
me_cube_005.use_mirror_vertex_groups = False
me_cube_005.update()
me_cube_004 = bpy.data.meshes.new('Cube.004')
me_cube_004.from_pydata([(-0.005749, -0.1089, -0.119), (-0.005749, 0.1089, 0.119), (-0.479, -0.1772, 0.1177), (-0.479, -0.1772, -0.1177), (-0.09215, 4.002e-07, -0.1149), (-0.2856, -0.2154, -0.1163), (-0.2856, 0.2154, -0.1163), (-0.479, 0.1772, -0.1177), (-0.09215, 2.6e-07, 0.1149), (-0.2856, -0.2154, 0.1163), (-0.228, 0.3095, 0.119), (-0.4502, 0.2342, 0.119), (-0.4502, 0.2342, -0.119), (-0.228, 0.3095, -0.119), (-0.228, -0.3095, -0.119), (-0.4502, -0.2342, -0.119), (-0.4502, -0.2342, 0.119), (-0.228, -0.3095, 0.119), (-0.2856, 0.2154, 0.1163), (-0.479, 0.1772, 0.1177), (-0.005749, -0.1089, 0.119), (-0.005749, 0.1089, -0.119), (-0.005749, 4.299e-07, -0.119), (-0.005749, 2.809e-07, 0.119)], [], [(20, 23, 8, 9, 17), (21, 22, 4, 6, 13), (22, 0, 14, 5, 4), (2, 3, 15, 16), (7, 19, 11, 12), (23, 1, 10, 18, 8), (4, 8, 18, 6), (6, 18, 19, 7), (8, 4, 5, 9), (9, 5, 3, 2), (10, 13, 12, 11), (0, 20, 17, 14), (14, 17, 16, 15), (18, 10, 11, 19), (17, 9, 2, 16), (13, 6, 7, 12), (5, 14, 15, 3), (21, 1, 20, 0), (13, 10, 1, 21)])
me_cube_004.polygons.foreach_set('material_index', [1, 1, 1, 1, 1, 1, 1, 1, 1, 1, 1, 1, 1, 1, 1, 1, 1, 1, 1])
_uv = me_cube_004.uv_layers.new(name='UVMap')
_uv.uv.foreach_set('vector', [0.4173, 0.3617, 0.4173, 0.2675, 0.4935, 0.2675, 0.664, 0.4537, 0.6132, 0.5351, 0.0, 0.3617, 2.061e-07, 0.2675, 0.0762, 0.2675, 0.2467, 0.4537, 0.1959, 0.5351, 2.061e-07, 0.2675, 2.041e-07, 0.1734, 0.1959, 0.0, 0.2467, 0.08138, 0.0762, 0.2675, 0.001204, 0.5351, 0.2087, 0.5351, 0.2099, 0.5743, 2.365e-07, 0.5743, 0.6286, 0.7831, 0.8361, 0.7831, 0.8373, 0.8378, 0.6274, 0.8378, 0.4173, 0.2675, 0.4173, 0.1734, 0.6132, 0.0, 0.664, 0.08138, 0.4935, 0.2675, 0.2123, 0.5351, 0.415, 0.5351, 0.4162, 0.7528, 0.2111, 0.7528, 0.2111, 0.7528, 0.4162, 0.7528, 0.4174, 0.9008, 0.2099, 0.9008, 0.6286, 0.5351, 0.8313, 0.5351, 0.8325, 0.7831, 0.6274, 0.7831, 0.8325, 0.7373, 0.8325, 0.5363, 1.0, 0.5351, 1.0, 0.7385, 0.8373, 1.0, 0.6274, 1.0, 0.6274, 0.8378, 0.8373, 0.8378, 0.2099, 0.9041, 0.0, 0.9041, 2.168e-07, 0.7772, 0.2099, 0.7772, 0.2099, 0.7772, 2.168e-07, 0.7772, 2.365e-07, 0.5743, 0.2099, 0.5743, 0.664, 0.08138, 0.6132, 0.0, 0.8091, 0.06513, 0.8345, 0.1143, 0.6132, 0.5351, 0.664, 0.4537, 0.8345, 0.4207, 0.8091, 0.4699, 0.1959, 0.5351, 0.2467, 0.4537, 0.4173, 0.4207, 0.3919, 0.4699, 0.2467, 0.08138, 0.1959, 0.0, 0.3919, 0.06513, 0.4173, 0.1143, 0.4174, 0.7845, 0.6274, 0.7845, 0.6274, 0.8688, 0.4174, 0.8688, 0.4174, 0.5351, 0.6274, 0.5351, 0.6274, 0.7845, 0.4174, 0.7845])
me_cube_004.materials.append(mat_body)
me_cube_004.materials.append(mat_hand)
me_cube_004.use_remesh_preserve_volume = False
me_cube_004.use_remesh_preserve_attributes = False
me_cube_004.use_mirror_vertex_groups = False
me_cube_004.update()
me_cube_001 = bpy.data.meshes.new('Cube.001')
me_cube_001.from_pydata([(0.0252, 0.09801, 0.119), (0.2474, 0.3511, -0.119), (0.4696, 0.2233, -0.1177), (0.4696, 0.2233, 0.1177), (0.2474, 0.3511, 0.119), (0.0252, -0.0109, 0.119), (0.0252, -0.01091, -0.119), (0.4984, 0.1663, 0.1177), (0.4985, 0.1663, -0.1177), (0.1116, -0.01091, -0.1149), (0.305, 0.2045, -0.1163), (0.4984, -0.1881, -0.1177), (0.305, -0.2263, -0.1163), (0.1116, -0.01091, 0.1149), (0.305, 0.2045, 0.1163), (0.4696, -0.2451, -0.1177), (0.2474, -0.3729, -0.119), (0.4696, -0.2451, 0.1177), (0.2474, -0.3729, 0.119), (0.305, -0.2263, 0.1163), (0.4984, -0.1881, 0.1177), (0.0252, -0.1198, -0.119), (0.0252, -0.1198, 0.119), (0.0252, 0.09801, -0.119), (0.4696, -0.2451, 0.1177), (0.4696, -0.2451, 0.1177), (0.2474, -0.3729, 0.119), (0.2474, -0.3729, 0.119), (0.2474, -0.3729, 0.119), (0.2474, 0.3511, -0.119), (0.2474, 0.3511, -0.119), (0.2474, 0.3511, -0.119), (0.0252, 0.09801, -0.119), (0.2474, -0.3729, -0.119), (0.2474, -0.3729, -0.119), (0.2474, -0.3729, -0.119), (0.0252, -0.1198, -0.119), (0.0252, -0.1198, 0.119), (0.0252, 0.09801, 0.119), (0.4696, 0.2233, 0.1177), (0.4696, 0.2233, 0.1177), (0.4696, 0.2233, -0.1177), (0.4696, 0.2233, -0.1177), (0.2474, 0.3511, 0.119), (0.2474, 0.3511, 0.119), (0.2474, 0.3511, 0.119), (0.4696, -0.2451, -0.1177), (0.4696, -0.2451, -0.1177), (0.4984, 0.1663, 0.1177), (0.4984, 0.1663, 0.1177), (0.305, 0.2045, 0.1163), (0.305, 0.2045, 0.1163), (0.305, 0.2045, 0.1163), (0.305, 0.2045, -0.1163), (0.305, 0.2045, -0.1163), (0.305, 0.2045, -0.1163), (0.4985, 0.1663, -0.1177), (0.4985, 0.1663, -0.1177), (0.1116, -0.01091, -0.1149), (0.1116, -0.01091, -0.1149), (0.1116, -0.01091, -0.1149), (0.1116, -0.01091, 0.1149), (0.1116, -0.01091, 0.1149), (0.1116, -0.01091, 0.1149), (0.305, -0.2263, 0.1163), (0.305, -0.2263, 0.1163), (0.4984, -0.1881, 0.1177), (0.305, -0.2263, -0.1163), (0.305, -0.2263, -0.1163), (0.4984, -0.1881, -0.1177), (0.0252, -0.01091, -0.119), (0.0252, -0.0109, 0.119)], [], [(69, 66, 25, 47), (0, 71, 63, 51, 44), (50, 53, 56, 48), (32, 38, 45, 29), (5, 37, 27, 64, 61), (70, 23, 31, 54, 58), (62, 60, 10, 14), (59, 13, 65, 67), (36, 6, 9, 68, 33), (30, 43, 39, 41), (22, 21, 35, 28), (26, 34, 46, 24), (49, 57, 42, 40), (55, 1, 2, 8), (16, 12, 11, 15), (4, 52, 7, 3), (19, 18, 17, 20), (32, 36, 37, 38), (65, 66, 69, 68)])
me_cube_001.polygons.foreach_set('material_index', [1, 1, 1, 1, 1, 1, 1, 1, 1, 1, 1, 1, 1, 1, 1, 1, 1, 1, 1])
_uv = me_cube_001.uv_layers.new(name='UVMap')
_uv.uv.foreach_set('vector', [0.5207, 0.5879, 0.5207, 0.8089, 0.4641, 0.8089, 0.4641, 0.5879, 0.7796, 0.6324, 0.7132, 0.7092, 0.6532, 0.6557, 0.6502, 0.3839, 0.7796, 0.3162, 0.8048, 0.2197, 0.8048, 0.001282, 0.9492, 0.0, 0.9492, 0.221, 1.102e-07, 0.1537, 0.2201, 0.1537, 0.2201, 0.4699, 7.576e-08, 0.4699, 0.8426, 0.3162, 0.9091, 0.393, 0.9091, 0.7092, 0.7796, 0.6415, 0.7826, 0.3697, 0.06301, 0.4699, 0.1294, 0.5467, 0.1294, 0.8629, 0.0, 0.7952, 0.002978, 0.5234, 0.4364, 0.3162, 0.6489, 0.3162, 0.6502, 0.5879, 0.4351, 0.5879, 0.4339, 0.5879, 0.2214, 0.5879, 0.2201, 0.3162, 0.4351, 0.3162, 0.6502, 0.9041, 0.5838, 0.981, 0.5237, 0.9274, 0.5207, 0.6557, 0.6502, 0.5879, 0.4402, 0.8179, 0.2201, 0.8179, 0.2214, 0.5879, 0.4389, 0.5879, 0.4402, 0.3162, 0.2201, 0.3162, 0.2201, 0.0, 0.4402, 8.394e-08, 0.4402, 0.0, 0.6603, 1.049e-07, 0.659, 0.23, 0.4414, 0.23, 0.1861, 0.4699, 0.1861, 0.6908, 0.1294, 0.6908, 0.1294, 0.4699, 0.6502, 0.8247, 0.7411, 0.7092, 0.7411, 0.9499, 0.7088, 1.0, 0.9091, 1.0, 0.8181, 0.8845, 0.8767, 0.7092, 0.9091, 0.7593, 1.0, 0.607, 0.9091, 0.4915, 0.9676, 0.3162, 1.0, 0.3663, 0.9091, 0.7225, 1.0, 0.607, 1.0, 0.8477, 0.9676, 0.8977, 1.102e-07, 0.1537, 0.0, 0.0, 0.2201, 6.995e-09, 0.2201, 0.1537, 0.8048, 0.2197, 0.6603, 0.221, 0.6603, 0.0, 0.8048, 0.001281])
me_cube_001.materials.append(None)
me_cube_001.materials.append(mat_hand_003)
me_cube_001.use_remesh_preserve_volume = False
me_cube_001.use_remesh_preserve_attributes = False
me_cube_001.use_mirror_vertex_groups = False
me_cube_001.update()
me_cube_003 = bpy.data.meshes.new('Cube.003')
me_cube_003.from_pydata([(0.0001043, 0.1684, -0.119), (0.0001044, 0.1191, 0.119), (0.000104, -0.1191, 0.119), (0.6668, 0.1191, 0.119), (1.333, 0.1089, -0.119), (0.6668, 0.1684, -0.119), (1.333, -0.1089, -0.119), (0.6668, -0.1684, -0.119), (1.333, -0.1089, 0.119), (0.6668, -0.1191, 0.119), (0.6668, 5.803e-07, 0.119), (0.6668, 5.356e-07, -0.119), (0.0001042, 1.012e-06, -0.119), (0.000104, -0.1684, -0.119), (0.0001042, 1.042e-06, 0.119), (1.333, 8.858e-08, -0.119), (1.333, 0.1089, 0.119), (1.333, 1.184e-07, 0.119)], [], [(2, 13, 7, 9), (9, 7, 6, 8), (12, 0, 5, 11), (11, 5, 4, 15), (0, 1, 3, 5), (5, 3, 16, 4), (7, 11, 15, 6), (13, 12, 11, 7), (10, 9, 8, 17), (14, 2, 9, 10), (1, 14, 10, 3), (3, 10, 17, 16), (12, 13, 2, 14, 1, 0), (6, 4, 16, 8)])
_uv = me_cube_003.uv_layers.new(name='UVMap')
_uv.uv.foreach_set('vector', [0.4464, 0.9995, 0.2596, 1.0, 0.259, 0.5006, 0.4458, 0.5001, 0.4458, 0.5001, 0.259, 0.5006, 0.2654, 0.0, 0.4464, 0.0005037, 0.1295, 0.9992, 3.438e-08, 0.9992, 0.0, 0.4996, 0.1295, 0.4996, 0.1295, 0.4996, 0.0, 0.4996, 0.04576, 0.0, 0.1295, 1.787e-07, 0.447, 0.0, 0.6337, 0.0004527, 0.6331, 0.4999, 0.4464, 0.4994, 0.4464, 0.4994, 0.6331, 0.4999, 0.6337, 0.9995, 0.4528, 1.0, 0.259, 0.4996, 0.1295, 0.4996, 0.1295, 1.787e-07, 0.2133, 3.573e-07, 0.259, 0.9992, 0.1295, 0.9992, 0.1295, 0.4996, 0.259, 0.4996, 0.7253, 0.4996, 0.6337, 0.4996, 0.6415, 3.573e-07, 0.7253, 1.787e-07, 0.7253, 0.9992, 0.6337, 0.9992, 0.6337, 0.4996, 0.7253, 0.4996, 0.8169, 0.9992, 0.7253, 0.9992, 0.7253, 0.4996, 0.8169, 0.4996, 0.8169, 0.4996, 0.7253, 0.4996, 0.7253, 1.787e-07, 0.8091, 0.0, 1.0, 0.1262, 1.0, 0.2524, 0.8169, 0.2155, 0.8169, 0.1262, 0.8169, 0.03694, 1.0, 0.0, 0.9844, 0.4308, 0.8169, 0.4308, 0.8169, 0.2524, 0.9844, 0.2524])
me_cube_003.materials.append(mat_material_003)
me_cube_003.use_remesh_preserve_volume = False
me_cube_003.use_remesh_preserve_attributes = False
me_cube_003.use_mirror_vertex_groups = False
me_cube_003.update()
me_cube_002 = bpy.data.meshes.new('Cube.002')
me_cube_002.from_pydata([(-0.007814, -0.1684, -0.119), (-0.007814, -0.1191, 0.119), (-0.007814, 0.1191, 0.119), (-0.6745, -0.1684, -0.119), (-1.341, 0.1089, -0.119), (-0.6745, 0.1684, -0.119), (-0.6745, 0.1191, 0.119), (-1.341, -0.1089, 0.119), (-0.6745, -0.1191, 0.119), (-1.341, 2.258e-07, 0.119), (-0.6745, 3.152e-07, -0.119), (-1.341, 3.748e-07, -0.119), (-0.007814, 2.556e-07, -0.119), (-0.007814, 0.1684, -0.119), (-0.007814, -2.753e-08, 0.119), (-0.6745, -5.174e-09, 0.119), (-1.341, 0.1089, 0.119), (-1.341, -0.1089, -0.119)], [], [(0, 1, 8, 3), (3, 8, 7, 17), (2, 13, 5, 6), (6, 5, 4, 16), (12, 0, 3, 10), (10, 3, 17, 11), (5, 10, 11, 4), (13, 12, 10, 5), (8, 15, 9, 7), (14, 2, 6, 15), (12, 13, 2, 14, 1, 0), (1, 14, 15, 8), (9, 15, 6, 16), (7, 16, 4, 17)])
_uv = me_cube_002.uv_layers.new(name='UVMap')
_uv.uv.foreach_set('vector', [0.2596, 0.0, 0.4464, 0.0004526, 0.4458, 0.4999, 0.259, 0.4994, 0.259, 0.4994, 0.4458, 0.4999, 0.4464, 0.9995, 0.2654, 1.0, 0.6337, 0.9995, 0.447, 1.0, 0.4464, 0.5006, 0.6331, 0.5001, 0.6331, 0.5001, 0.4464, 0.5006, 0.4528, 0.0, 0.6337, 0.0005034, 0.1295, 0.0, 0.259, 7.398e-08, 0.259, 0.4996, 0.1295, 0.4996, 0.1295, 0.4996, 0.259, 0.4996, 0.2133, 0.9992, 0.1295, 0.9992, 3.438e-08, 0.4996, 0.1295, 0.4996, 0.1295, 0.9992, 0.04576, 0.9992, 0.0, 1.675e-08, 0.1295, 0.0, 0.1295, 0.4996, 3.438e-08, 0.4996, 0.6337, 0.4996, 0.7253, 0.4996, 0.7253, 0.9992, 0.6415, 0.9992, 0.7253, 1.466e-08, 0.8169, 0.0, 0.8169, 0.4996, 0.7253, 0.4996, 1.0, 0.1262, 1.0, 0.2524, 0.8169, 0.2155, 0.8169, 0.1262, 0.8169, 0.03694, 1.0, 0.0, 0.6337, 3.001e-08, 0.7253, 1.466e-08, 0.7253, 0.4996, 0.6337, 0.4996, 0.7253, 0.9992, 0.7253, 0.4996, 0.8169, 0.4996, 0.8091, 0.9992, 0.9844, 0.4308, 0.8169, 0.4308, 0.8169, 0.2524, 0.9844, 0.2524])
me_cube_002.materials.append(mat_material_002)
me_cube_002.use_remesh_preserve_volume = False
me_cube_002.use_remesh_preserve_attributes = False
me_cube_002.use_mirror_vertex_groups = False
me_cube_002.update()
me_cube = bpy.data.meshes.new('Cube')
me_cube.from_pydata([(0.7788, 0.1842, -1.161), (0.7788, -0.3951, -1.161), (-0.7828, -0.3951, -1.161), (-0.7828, 0.1842, -1.161), (-1.002, -0.3951, -0.6606), (-1.002, 0.2715, -0.6606), (-1.002, 0.1066, 0.3394), (0.998, 0.2715, -0.6606), (0.998, -0.3951, -0.6606), (0.998, -0.2302, 0.3394), (0.3314, 0.5844, -1.161), (-0.3353, 0.5844, -1.161), (0.3314, -0.708, -1.161), (-0.3353, -0.708, -1.161), (0.3314, 0.4798, 0.8394), (-0.3353, 0.4798, 0.8394), (0.3314, -0.6034, 0.8394), (-0.3353, -0.6034, 0.8394), (0.3314, 0.5844, 0.3394), (-0.3353, 0.5844, 0.3394), (0.3314, 0.5844, -0.6606), (-0.3353, 0.5844, -0.6606), (0.3314, -0.708, -0.6606), (-0.3353, -0.708, -0.6606), (0.3314, -0.708, 0.3394), (-0.3353, -0.708, 0.3394), (-0.3353, 0.2715, 0.8394), (0.3314, 0.2715, 0.8394), (-0.3353, -0.3951, 0.8394), (0.3314, -0.3951, 0.8394), (0.3981, 0.1842, -1.161), (-0.402, 0.1842, -1.161), (0.3981, -0.3951, -1.161), (-0.402, -0.3951, -1.161), (0.55, 0.5844, -1.161), (0.7788, 0.2715, -1.161), (0.6764, 0.4927, -1.161), (0.7788, -0.3951, -1.161), (0.55, -0.708, -1.161), (0.6764, -0.6163, -1.161), (-0.554, -0.708, -1.161), (-0.7828, -0.3951, -1.161), (-0.6803, -0.6163, -1.161), (-0.7828, 0.2715, -1.161), (-0.554, 0.5844, -1.161), (-0.6803, 0.4927, -1.161), (0.687, 0.2715, 0.8394), (0.3314, 0.4798, 0.8394), (0.5829, 0.403, 0.8394), (0.3314, -0.6034, 0.8394), (0.687, -0.3951, 0.8394), (0.5829, -0.5266, 0.8394), (-0.691, -0.3951, 0.8394), (-0.3353, -0.6034, 0.8394), (-0.3353, 0.4798, 0.8394), (-0.691, 0.2715, 0.8394), (-0.5868, 0.403, 0.8394), (0.6898, 0.5844, -0.6606), (0.998, 0.2715, -0.6606), (0.8668, 0.4927, -0.6606), (0.998, 0.2715, -0.1606), (0.998, 0.2715, 0.3394), (0.6898, 0.5844, 0.3394), (0.8668, 0.4927, 0.3394), (0.998, -0.3951, -0.6606), (0.55, -0.708, -0.6606), (0.8668, -0.6163, -0.6606), (0.998, -0.3951, -0.255), (0.55, -0.708, 0.3394), (0.998, -0.3951, 0.245), (0.8668, -0.6163, 0.3394), (-0.554, -0.708, -0.6606), (-1.002, -0.3951, -0.6606), (-0.8708, -0.6163, -0.6606), (-1.002, -0.3951, -0.1606), (-1.002, -0.3951, 0.3394), (-0.554, -0.708, 0.3394), (-0.8708, -0.6163, 0.3394), (-1.002, 0.2715, -0.6606), (-0.6937, 0.5844, -0.6606), (-0.8708, 0.4927, -0.6606), (-1.002, 0.2715, -0.1606), (-0.6937, 0.5844, 0.3394), (-1.002, 0.2715, 0.3394), (-0.8708, 0.4927, 0.3394), (0.8336, 0.1503, 0.861), (0.9325, 0.1437, 0.8214), (0.8336, -0.2739, 0.861), (0.9325, -0.2673, 0.8214), (-0.8375, -0.2739, 0.861), (-0.9365, -0.2673, 0.8214), (-0.8375, 0.1503, 0.861), (-0.9365, 0.1437, 0.8214), (0.7788, -0.0618, -1.161), (-0.7828, -0.0618, -1.161), (-1.002, -0.0618, -0.6606), (-1.002, -0.0618, 0.3394), (0.998, -0.0618, -0.6606), (0.998, -0.0618, 0.3394), (0.3981, -0.0618, -1.161), (-0.402, -0.0618, -1.161), (0.3314, -0.0618, 0.8394), (-0.3353, -0.0618, 0.8394), (0.3314, -0.0618, 0.913), (-0.3353, -0.0618, 0.913), (-0.001979, 0.5669, 0.4227), (-0.001979, 0.5321, 0.5894), (-0.2242, 0.2715, 0.913), (-0.3353, -0.1729, 0.913), (-0.3353, 0.04931, 0.913), (0.3314, -0.1729, 0.913), (0.3314, 0.04931, 0.913), (0.5779, 0.7038, 0.2307), (-0.5819, 0.7038, 0.2307), (0.998, 0.2715, -0.3273), (0.998, 0.2715, -0.494), (0.998, -0.3951, -0.3273), (0.998, -0.3951, -0.494), (-1.002, -0.3951, -0.3273), (-1.002, -0.3951, -0.494), (-1.002, 0.2715, -0.3273), (-1.002, 0.2715, -0.494), (0.5779, 0.7038, -0.5344), (-0.5819, 0.7038, -0.5344), (0.998, 0.2715, -0.3273), (0.998, 0.2715, -0.494), (0.998, -0.3951, -0.494), (0.998, -0.3951, -0.3273), (-1.002, -0.3951, -0.3273), (-1.002, -0.3951, -0.494), (-1.002, 0.2715, -0.494), (-1.002, 0.2715, -0.3273), (-0.1131, 0.2715, 0.8394), (0.1091, 0.2715, 0.8394), (0.1091, 0.4798, 0.8394), (-0.1131, 0.4798, 0.8394), (0.1091, 0.5844, 0.3394), (-0.1131, 0.5844, 0.3394), (-0.5868, -0.5266, 0.8394), (-0.3353, -0.4993, 0.8394), (0.3314, -0.4993, 0.8394), (0.998, 0.1066, 0.3394), (1.292, 0.05733, 0.4777), (1.292, -0.1809, 0.4777), (-1.002, -0.2302, 0.3394), (-1.292, -0.1809, 0.4777), (-1.292, 0.0618, 0.4777), (-0.5924, 0.1842, -1.161), (-0.5924, -0.3951, -1.161), (-0.7315, -0.5057, -1.161), (-0.9364, -0.5057, -0.6606), (-0.7315, 0.3821, -1.161), (-0.9364, 0.3821, -0.6606), (0.5884, 0.1842, -1.161), (0.5884, -0.3951, -1.161), (0.7276, 0.3821, -1.161), (0.9324, 0.3821, -0.6606), (0.7276, -0.5057, -1.161), (0.9324, -0.5057, -0.6606), (0.3314, 0.5495, 0.506), (0.3314, 0.5147, 0.6727), (-0.4548, 0.5147, 0.6727), (-0.5742, 0.5495, 0.506), (0.5703, 0.5495, 0.506), (0.4508, 0.5147, 0.6727), (-0.1131, 0.5495, 0.506), (-0.1131, 0.5147, 0.6727), (0.1091, 0.5147, 0.6727), (0.1091, 0.5495, 0.506), (-0.3353, 0.5147, 0.6727), (-0.3353, 0.5495, 0.506), (-0.2242, 0.5321, 0.5894), (-0.2242, 0.5669, 0.4227), (-0.2242, 0.4972, 0.756), (-0.001979, 0.4972, 0.756), (0.2202, 0.5669, 0.4227), (0.2202, 0.5321, 0.5894), (-1.002, -0.3127, 0.3394), (-1.002, 0.1891, 0.3394), (-1.108, -0.2241, 0.7172), (-1.108, 0.1005, 0.7172), (0.998, 0.1891, 0.3394), (0.998, -0.3127, 0.2922), (1.108, 0.1005, 0.7172), (1.108, -0.2241, 0.7172), (0.3314, 0.2715, 0.913), (0.2202, 0.2715, 0.913), (-0.3353, 0.2715, 0.913), (-0.3353, -0.3951, 0.913), (-0.2242, -0.3951, 0.913), (-0.1131, -0.3951, 0.913), (0.1091, -0.3951, 0.913), (0.2202, -0.3951, 0.913), (0.3314, -0.3951, 0.913), (-0.9365, -0.07277, 0.8214), (-1.108, -0.07338, 0.7172), (-0.8375, -0.07189, 0.861), (-1.292, -0.06203, 0.4777), (0.8336, -0.0618, 0.861), (0.9325, -0.0618, 0.8214), (1.292, -0.0618, 0.4777), (0.998, -0.0618, 0.3394), (1.108, -0.0618, 0.7172)], [], [(11, 31, 45, 44), (80, 84, 82, 79), (21, 11, 44, 79), (41, 72, 4, 2), (120, 81, 131), (38, 65, 22, 12), (128, 74, 118), (79, 82, 113, 123), (34, 36, 30, 10), (93, 97, 8, 1), (33, 13, 40, 42), (179, 145, 144, 177), (15, 54, 56, 55, 26), (28, 89, 52), (151, 147, 3, 43), (154, 157, 39, 32), (46, 27, 85), (28, 29, 193, 192, 191, 190, 189, 188), (116, 67, 127), (13, 23, 71, 40), (124, 60, 114), (184, 88, 69, 182), (5, 78, 43, 3, 94, 95), (87, 29, 50), (1, 8, 64, 37), (34, 57, 59, 36), (155, 156, 58, 35), (157, 158, 66, 39), (39, 66, 65, 38), (40, 71, 73, 42), (149, 150, 72, 41), (151, 152, 80, 45), (45, 80, 79, 44), (57, 34, 10, 20), (183, 142, 141, 181), (180, 92, 83, 178), (135, 166, 173), (2, 4, 95, 94), (153, 155, 35, 0), (32, 33, 100, 99), (30, 31, 11, 10), (135, 15, 26, 132), (22, 23, 13, 12), (113, 82, 19, 137, 136, 18, 62, 112), (10, 11, 21, 20), (169, 15, 135, 173), (139, 17, 16, 140), (12, 13, 33, 32), (26, 187, 107, 186, 185, 27, 133, 132), (99, 100, 31, 30), (102, 28, 188, 108, 104), (91, 196, 102, 26), (26, 102, 104, 109, 187), (179, 195, 197, 145), (29, 101, 103, 110, 193), (202, 184, 143, 200), (27, 101, 198, 85), (101, 27, 185, 111, 103), (57, 122, 112, 62), (25, 23, 22, 24), (115, 114, 60, 61, 181, 141, 98, 97, 7), (119, 118, 74, 75, 177, 144, 96, 95, 4), (130, 131, 81, 83, 84, 80, 152, 78), (73, 77, 75, 74, 128, 129, 72, 150), (71, 76, 77, 73), (66, 70, 68, 65), (126, 127, 67, 69, 70, 66, 158, 64), (59, 63, 61, 60, 124, 125, 58, 156), (123, 113, 112, 122), (58, 125, 115, 7), (125, 124, 114, 115), (8, 117, 126, 64), (117, 116, 127, 126), (95, 96, 6, 178, 83, 81, 120, 121, 5), (23, 25, 76, 71), (97, 98, 9, 182, 69, 67, 116, 117, 8), (65, 68, 24, 22), (72, 129, 119, 4), (129, 128, 118, 119), (5, 121, 130, 78), (121, 120, 131, 130), (57, 62, 63, 59), (123, 122, 57, 20, 21, 79), (26, 55, 91), (138, 53, 17, 139), (50, 29, 140, 16, 49, 51), (27, 46, 48, 47, 14), (7, 97, 93, 0, 35, 58), (32, 39, 38, 12), (149, 41, 2, 148), (52, 138, 139, 28), (28, 139, 140, 29), (168, 136, 105), (14, 134, 133, 27), (134, 135, 132, 133), (16, 17, 25, 24), (51, 49, 68, 70), (68, 49, 16, 24), (164, 160, 14, 47), (169, 161, 54, 15), (159, 18, 175), (201, 200, 143, 9), (42, 149, 148, 33), (43, 78, 152, 151), (42, 73, 150, 149), (45, 31, 147, 151), (165, 105, 137), (30, 36, 155, 153), (37, 64, 158, 157), (36, 59, 156, 155), (1, 37, 157, 154), (14, 160, 134), (160, 159, 176), (19, 82, 162, 170), (170, 162, 161, 169), (48, 46, 61, 63), (62, 18, 159, 163), (163, 159, 160, 164), (75, 52, 89, 90), (55, 56, 84, 83), (199, 86, 85, 198), (134, 167, 174), (167, 168, 106), (75, 77, 138, 52), (87, 50, 69, 88), (17, 53, 76, 25), (50, 51, 70, 69), (138, 77, 76, 53), (55, 83, 92, 91), (19, 170, 172), (170, 171, 165), (56, 54, 161, 162, 82, 84), (46, 85, 86, 61), (137, 172, 165), (48, 63, 62, 163, 164, 47), (92, 194, 196, 91), (165, 171, 166), (165, 166, 106), (172, 137, 19), (173, 166, 169), (165, 172, 170), (166, 171, 169), (135, 174, 166), (167, 176, 168), (171, 170, 169), (136, 168, 175), (106, 168, 165), (166, 174, 167), (105, 165, 168), (106, 166, 167), (137, 105, 136), (174, 135, 134), (134, 160, 167), (176, 167, 160), (168, 176, 159), (175, 18, 136), (175, 168, 159), (145, 197, 96, 144), (90, 194, 195, 179), (146, 180, 178, 6), (90, 179, 177, 75), (199, 88, 184, 202), (86, 183, 181, 61), (143, 184, 182, 9), (111, 185, 186, 107, 187, 109, 104, 103), (3, 147, 31, 100, 94), (30, 153, 0, 93, 99), (99, 93, 37, 154, 32), (94, 100, 33, 148, 41), (197, 195, 180, 146), (102, 196, 89, 28), (195, 194, 92, 180), (196, 194, 90, 89), (96, 197, 146, 6), (86, 199, 202, 183), (88, 199, 198, 87), (141, 142, 200, 201), (183, 202, 200, 142), (198, 101, 29, 87), (103, 104, 108, 188, 189, 190, 191, 192, 193, 110)])
_uv = me_cube.uv_layers.new(name='UVMap')
_uv.uv.foreach_set('vector', [1.0, 0.102, 0.9143, 0.08679, 0.9804, 0.02335, 1.0, 0.05215, 0.744, 0.1158, 0.744, 0.3411, 0.7059, 0.3378, 0.7059, 0.1126, 0.6292, 0.1127, 0.6292, 6.793e-05, 0.676, 0.0, 0.7059, 0.1126, 0.0, 0.0, 0.0, 0.0, 0.0, 0.0, 0.0, 0.0, 0.0, 0.0, 0.0, 0.0, 0.0, 0.0, 0.06833, 0.4583, 0.06833, 0.3445, 0.1151, 0.3444, 0.1151, 0.4583, 0.3699, 0.4963, 0.3699, 0.5342, 0.3699, 0.4963, 0.229, 0.9986, 0.001598, 0.9955, 0.02859, 0.9703, 0.2026, 0.9726, 1.0, 0.3038, 0.9804, 0.3326, 0.9143, 0.2692, 1.0, 0.2539, 0.4907, 0.4589, 0.4907, 0.5759, 0.4193, 0.5759, 0.4193, 0.4589, 0.811, 0.5919, 0.744, 0.6071, 0.744, 0.5573, 0.7636, 0.5285, 0.8229, 0.9289, 0.8163, 0.861, 0.8848, 0.8685, 0.885, 0.8673, 0.744, 0.1756, 0.744, 0.1756, 0.7602, 0.1182, 0.7882, 0.09425, 0.7886, 0.1753, 0.654, 0.7874, 0.68, 0.902, 0.654, 0.8684, 0.9567, 0.01168, 0.9143, 0.04339, 0.9143, 1.36e-08, 0.933, 0.0, 0.811, 0.8176, 0.7873, 0.8494, 0.7636, 0.8377, 0.811, 0.7743, 0.7898, 0.4083, 0.7894, 0.3273, 0.8159, 0.4414, 0.7412, 0.4574, 0.7412, 0.6094, 0.7254, 0.6094, 0.7254, 0.584, 0.7254, 0.5587, 0.7254, 0.508, 0.7254, 0.4827, 0.7254, 0.4574, 0.3719, 0.4746, 0.3719, 0.4583, 0.3719, 0.4746, 0.2578, 0.458, 0.2578, 0.3442, 0.3046, 0.3441, 0.3046, 0.4579, 0.5621, 0.6518, 0.5621, 0.6897, 0.5621, 0.6518, 0.2492, 0.5259, 0.2726, 0.4867, 0.3187, 0.6112, 0.3131, 0.6009, 0.04737, 0.5776, 0.04737, 0.5776, 0.04737, 0.4601, 0.06606, 0.4601, 0.1187, 0.4601, 0.1187, 0.5776, 0.68, 0.5211, 0.654, 0.6354, 0.654, 0.5543, 0.0, 0.0, 0.0, 0.0, 0.0, 0.0, 0.0, 0.0, 0.4396, 0.0003429, 0.4097, 0.113, 0.3719, 0.1164, 0.4127, 0.003694, 0.5858, 0.4581, 0.5858, 0.5749, 0.5621, 0.5759, 0.5621, 0.4589, 0.3956, 0.4581, 0.3956, 0.5749, 0.3719, 0.574, 0.3719, 0.4574, 0.04077, 0.4571, 0.0, 0.3433, 0.06833, 0.3445, 0.06833, 0.4583, 0.3046, 0.4579, 0.3046, 0.3441, 0.3719, 0.3427, 0.3312, 0.4566, 0.1424, 0.9125, 0.1424, 0.7953, 0.1661, 0.7941, 0.1661, 0.9117, 0.02368, 0.4592, 0.02368, 0.5765, 3.191e-08, 0.5754, 0.0, 0.4583, 0.7032, 0.003272, 0.744, 0.1158, 0.7059, 0.1126, 0.676, 0.0, 0.4097, 0.113, 0.4396, 0.0003429, 0.4864, 0.000275, 0.4864, 0.1129, 0.8688, 0.4227, 0.8616, 0.3559, 0.9314, 0.3638, 0.9328, 0.3612, 0.7512, 0.93, 0.7713, 0.8906, 0.8163, 0.9942, 0.8147, 0.9918, 0.5818, 0.4544, 0.5817, 0.4156, 0.6055, 0.4349, 0.1661, 0.9117, 0.1661, 0.7941, 0.2375, 0.7941, 0.2375, 0.9117, 0.9143, 0.3125, 0.9567, 0.3443, 0.933, 0.3559, 0.9143, 0.3559, 0.811, 0.7743, 0.811, 0.5919, 0.8824, 0.5919, 0.8824, 0.7743, 0.9143, 0.2692, 0.9143, 0.08679, 1.0, 0.102, 1.0, 0.2539, 0.7443, 0.2262, 0.744, 0.1756, 0.7886, 0.1753, 0.7889, 0.226, 0.1151, 0.3444, 0.2578, 0.3442, 0.2578, 0.458, 0.1151, 0.4583, 0.6817, 0.309, 0.7059, 0.3378, 0.6292, 0.3379, 0.5816, 0.338, 0.534, 0.338, 0.4864, 0.3381, 0.4097, 0.3382, 0.4334, 0.3094, 0.4864, 0.000275, 0.6292, 6.793e-05, 0.6292, 0.1127, 0.4864, 0.1129, 0.6293, 0.4155, 0.6294, 0.4543, 0.5818, 0.4544, 0.6055, 0.4349, 0.6317, 0.7874, 0.6094, 0.7874, 0.6094, 0.6354, 0.6317, 0.6354, 0.744, 0.759, 0.744, 0.6071, 0.811, 0.5919, 0.811, 0.7743, 0.7254, 0.6094, 0.741, 0.6094, 0.741, 0.6348, 0.741, 0.7362, 0.741, 0.7615, 0.7254, 0.7615, 0.7254, 0.7108, 0.7254, 0.6601, 0.8616, 0.2692, 0.8616, 0.08679, 0.9143, 0.08679, 0.9143, 0.2692, 0.901, 0.861, 0.901, 0.9371, 0.8852, 0.9371, 0.8852, 0.8864, 0.8852, 0.861, 0.814, 0.0605, 0.8616, 0.06023, 0.86, 0.1749, 0.7886, 0.1753, 0.8981, 0.7717, 0.8981, 0.8478, 0.8824, 0.8478, 0.8824, 0.8224, 0.8824, 0.7717, 0.3096, 0.8774, 0.3418, 0.8791, 0.3418, 0.9305, 0.3164, 0.9291, 0.7254, 0.9136, 0.7254, 0.8375, 0.7412, 0.8375, 0.7412, 0.8629, 0.7412, 0.9136, 0.3443, 0.8255, 0.3096, 0.8255, 0.3188, 0.7737, 0.3443, 0.7737, 0.7894, 0.3273, 0.8607, 0.3269, 0.8613, 0.4411, 0.8159, 0.4414, 0.7412, 0.7615, 0.7412, 0.8375, 0.7254, 0.8375, 0.7254, 0.7868, 0.7254, 0.7615, 0.4601, 0.9736, 0.4328, 0.999, 0.2586, 0.9975, 0.2325, 0.9717, 0.2578, 0.1165, 0.2578, 0.3442, 0.1151, 0.3444, 0.1151, 0.1168, 0.5621, 0.6138, 0.5621, 0.6518, 0.5621, 0.6897, 0.5621, 0.8035, 0.5444, 0.8035, 0.5268, 0.8035, 0.4907, 0.8035, 0.4907, 0.5759, 0.5621, 0.5759, 0.1661, 0.7562, 0.1661, 0.7183, 0.1661, 0.6804, 0.1661, 0.5667, 0.1838, 0.5667, 0.2014, 0.5667, 0.2375, 0.5667, 0.2375, 0.7941, 0.1661, 0.7941, 0.04737, 0.6156, 0.04737, 0.6535, 0.04737, 0.6914, 0.04737, 0.8051, 8.296e-08, 0.8028, 3.191e-08, 0.5754, 0.02368, 0.5765, 0.04737, 0.5776, 0.1187, 0.7964, 0.1187, 0.569, 0.1661, 0.5667, 0.1661, 0.6804, 0.1661, 0.7183, 0.1661, 0.7562, 0.1661, 0.7941, 0.1424, 0.7953, 0.3046, 0.3441, 0.3046, 0.1165, 0.3719, 0.115, 0.3719, 0.3427, 0.0, 0.3433, 5.105e-08, 0.1157, 0.06833, 0.1169, 0.06833, 0.3445, 0.4193, 0.6138, 0.4193, 0.6518, 0.4193, 0.6682, 0.4193, 0.782, 0.3719, 0.8016, 0.3719, 0.574, 0.3956, 0.5749, 0.4193, 0.5759, 0.6094, 0.574, 0.6094, 0.8016, 0.5621, 0.8035, 0.5621, 0.6897, 0.5621, 0.6518, 0.5621, 0.6138, 0.5621, 0.5759, 0.5858, 0.5749, 0.6817, 0.1367, 0.6817, 0.309, 0.4334, 0.3094, 0.4334, 0.1371, 0.5621, 0.5759, 0.5621, 0.6138, 0.5621, 0.6138, 0.5621, 0.5759, 0.5621, 0.6138, 0.5621, 0.6518, 0.5621, 0.6518, 0.5621, 0.6138, 0.3699, 0.4583, 0.3699, 0.4963, 0.3699, 0.4963, 0.3699, 0.4583, 0.3699, 0.4963, 0.3699, 0.5342, 0.3699, 0.5342, 0.3699, 0.4963, 0.1187, 0.5776, 0.1187, 0.8051, 0.08268, 0.8051, 0.06502, 0.8051, 0.04737, 0.8051, 0.04737, 0.6914, 0.04737, 0.6535, 0.04737, 0.6156, 0.04737, 0.5776, 0.2578, 0.3442, 0.2578, 0.1165, 0.3046, 0.1165, 0.3046, 0.3441, 0.4907, 0.5759, 0.4907, 0.8035, 0.4546, 0.8035, 0.437, 0.7928, 0.4193, 0.782, 0.4193, 0.6682, 0.4193, 0.6518, 0.4193, 0.6138, 0.4193, 0.5759, 0.06833, 0.3445, 0.06833, 0.1169, 0.1151, 0.1168, 0.1151, 0.3444, 0.0, 0.0, 0.0, 0.0, 0.0, 0.0, 0.0, 0.0, 0.3699, 0.4583, 0.3699, 0.4963, 0.3699, 0.4963, 0.3699, 0.4583, 0.04737, 0.5776, 0.04737, 0.6156, 0.04737, 0.6156, 0.04737, 0.5776, 0.04737, 0.6156, 0.04737, 0.6535, 0.04737, 0.6535, 0.04737, 0.6156, 0.4097, 0.113, 0.4097, 0.3382, 0.3719, 0.3416, 0.3719, 0.1164, 0.2874, 0.9653, 0.0231, 0.9642, -0.003424, 0.9385, 0.07827, 0.9388, 0.2302, 0.9395, 0.3119, 0.9399, 0.7886, 0.1753, 0.7882, 0.09425, 0.814, 0.0605, 0.6259, 0.8447, 0.6094, 0.7874, 0.6094, 0.7874, 0.6317, 0.7874, 0.654, 0.5543, 0.654, 0.6354, 0.6317, 0.6354, 0.6094, 0.6354, 0.6094, 0.6354, 0.6259, 0.5781, 0.7894, 0.3273, 0.7898, 0.4083, 0.7615, 0.3848, 0.7448, 0.3275, 0.7448, 0.3275, 0.5621, 0.5759, 0.4907, 0.5759, 0.4907, 0.4589, 0.5434, 0.4589, 0.5621, 0.4589, 0.5621, 0.5759, 0.811, 0.7743, 0.7636, 0.8377, 0.744, 0.8089, 0.744, 0.759, 0.7873, 0.5168, 0.811, 0.5051, 0.811, 0.5051, 0.811, 0.5485, 0.654, 0.8684, 0.6259, 0.8447, 0.6317, 0.7874, 0.654, 0.7874, 0.654, 0.7874, 0.6317, 0.7874, 0.6317, 0.6354, 0.654, 0.6354, 0.5341, 0.3768, 0.534, 0.338, 0.5578, 0.3574, 0.7448, 0.3275, 0.7445, 0.2769, 0.7891, 0.2766, 0.7894, 0.3273, 0.7445, 0.2769, 0.7443, 0.2262, 0.7889, 0.226, 0.7891, 0.2766, 0.1145, 0.001452, 0.2573, 0.001201, 0.2578, 0.1165, 0.1151, 0.1168, 0.06028, 0.0004396, 0.1145, 0.001452, 0.06833, 0.1169, 5.105e-08, 0.1157, 0.06833, 0.1169, 0.1145, 0.001452, 0.1145, 0.001452, 0.1151, 0.1168, 0.461, 0.4157, 0.4866, 0.4157, 0.4866, 0.4545, 0.4866, 0.4545, 0.6293, 0.4155, 0.6549, 0.4155, 0.6294, 0.4543, 0.6294, 0.4543, 0.4865, 0.3769, 0.4864, 0.3381, 0.5103, 0.3575, 0.9184, 0.64, 0.9184, 0.7059, 0.8929, 0.7059, 0.8824, 0.64, 0.7636, 0.5285, 0.7873, 0.5168, 0.811, 0.5485, 0.811, 0.5919, 0.04737, 0.4601, 0.04737, 0.5776, 0.02368, 0.5765, 0.02368, 0.4592, 0.1187, 0.9134, 0.1187, 0.7964, 0.1424, 0.7953, 0.1424, 0.9125, 0.9804, 0.02335, 0.9143, 0.08679, 0.9143, 0.04339, 0.9567, 0.01168, 0.5817, 0.3768, 0.5578, 0.3574, 0.5816, 0.338, 0.9143, 0.2692, 0.9804, 0.3326, 0.9567, 0.3443, 0.9143, 0.3125, 0.4193, 0.4589, 0.4193, 0.5759, 0.3956, 0.5749, 0.3956, 0.4581, 0.6094, 0.4574, 0.6094, 0.574, 0.5858, 0.5749, 0.5858, 0.4581, 0.811, 0.861, 0.811, 0.861, 0.7873, 0.8494, 0.811, 0.8176, 0.4866, 0.4545, 0.4866, 0.4157, 0.5342, 0.4544, 0.4866, 0.4157, 0.4865, 0.3769, 0.5103, 0.3963, 0.6292, 0.3379, 0.7059, 0.3378, 0.6804, 0.3766, 0.6292, 0.3767, 0.6292, 0.3767, 0.6804, 0.3766, 0.6549, 0.4155, 0.6293, 0.4155, 0.5902, 0.9113, 0.5621, 0.9128, 0.5621, 0.8035, 0.6094, 0.8016, 0.4097, 0.3382, 0.4864, 0.3381, 0.4865, 0.3769, 0.4353, 0.377, 0.4353, 0.377, 0.4865, 0.3769, 0.4866, 0.4157, 0.461, 0.4157, 0.8852, 0.866, 0.8852, 1.0, 0.8559, 0.9884, 0.8423, 0.9689, 0.04737, 0.9134, 0.01922, 0.9116, 8.296e-08, 0.8028, 0.04737, 0.8051, 0.8614, 0.464, 0.8174, 0.4643, 0.8159, 0.4414, 0.8613, 0.4411, 0.5342, 0.4544, 0.5341, 0.4156, 0.558, 0.435, 0.5341, 0.4156, 0.5341, 0.3768, 0.5579, 0.3962, 0.1661, 0.5667, 0.1187, 0.569, 0.138, 0.4602, 0.1661, 0.4583, 0.2875, 0.4683, 0.3187, 0.4583, 0.3187, 0.6112, 0.2726, 0.4867, 0.2573, 0.001201, 0.2573, 0.001201, 0.3046, 0.1165, 0.2578, 0.1165, 0.4193, 0.9128, 0.3912, 0.9113, 0.3719, 0.8016, 0.4193, 0.782, 0.3107, 0.0, 0.3719, 0.115, 0.3046, 0.1165, 0.2573, 0.001201, 0.8163, 0.861, 0.8163, 0.9942, 0.7713, 0.8906, 0.7849, 0.8712, 0.6292, 0.3379, 0.6292, 0.3767, 0.6054, 0.3573, 0.6292, 0.3767, 0.6055, 0.3961, 0.5817, 0.3768, 0.6834, 0.457, 0.6294, 0.4543, 0.6549, 0.4155, 0.6804, 0.3766, 0.7059, 0.3378, 0.744, 0.3411, 0.9341, 0.4916, 0.9031, 0.4817, 0.8895, 0.4624, 0.9341, 0.3586, 0.5816, 0.338, 0.6054, 0.3573, 0.5817, 0.3768, 0.4329, 0.4574, 0.3719, 0.3416, 0.4097, 0.3382, 0.4353, 0.377, 0.461, 0.4157, 0.4866, 0.4545, 0.8153, 0.03831, 0.8616, 0.03804, 0.8616, 0.06023, 0.814, 0.0605, 0.5817, 0.3768, 0.6055, 0.3961, 0.5817, 0.4156, 0.5817, 0.3768, 0.5817, 0.4156, 0.5579, 0.3962, 0.6054, 0.3573, 0.5816, 0.338, 0.6292, 0.3379, 0.6055, 0.4349, 0.5817, 0.4156, 0.6293, 0.4155, 0.5817, 0.3768, 0.6054, 0.3573, 0.6292, 0.3767, 0.5817, 0.4156, 0.6055, 0.3961, 0.6293, 0.4155, 0.5818, 0.4544, 0.558, 0.435, 0.5817, 0.4156, 0.5341, 0.4156, 0.5103, 0.3963, 0.5341, 0.3768, 0.6055, 0.3961, 0.6292, 0.3767, 0.6293, 0.4155, 0.534, 0.338, 0.5341, 0.3768, 0.5103, 0.3575, 0.5579, 0.3962, 0.5341, 0.3768, 0.5817, 0.3768, 0.5817, 0.4156, 0.558, 0.435, 0.5341, 0.4156, 0.5578, 0.3574, 0.5817, 0.3768, 0.5341, 0.3768, 0.5579, 0.3962, 0.5817, 0.4156, 0.5341, 0.4156, 0.5816, 0.338, 0.5578, 0.3574, 0.534, 0.338, 0.558, 0.435, 0.5818, 0.4544, 0.5342, 0.4544, 0.5342, 0.4544, 0.4866, 0.4157, 0.5341, 0.4156, 0.5103, 0.3963, 0.5341, 0.4156, 0.4866, 0.4157, 0.5341, 0.3768, 0.5103, 0.3963, 0.4865, 0.3769, 0.5103, 0.3575, 0.4864, 0.3381, 0.534, 0.338, 0.5103, 0.3575, 0.5341, 0.3768, 0.4865, 0.3769, 0.8929, 0.5726, 0.9184, 0.5726, 0.9184, 0.64, 0.8824, 0.64, 0.6814, 0.9242, 0.7231, 0.9242, 0.7229, 0.9623, 0.6907, 0.9623, 0.744, 0.997, 0.7512, 0.93, 0.8147, 0.9918, 0.813, 0.9893, 0.8423, 0.9689, 0.8229, 0.9289, 0.885, 0.8673, 0.8852, 0.866, 0.7254, 0.4982, 0.6814, 0.4982, 0.6907, 0.4574, 0.7254, 0.4574, 0.8895, 0.4624, 0.8688, 0.4227, 0.9328, 0.3612, 0.9341, 0.3586, 0.2375, 0.5934, 0.2492, 0.5259, 0.3131, 0.6009, 0.3075, 0.5905, 0.2613, 0.6112, 0.3089, 0.6112, 0.3089, 0.6366, 0.3089, 0.7379, 0.3089, 0.7632, 0.2613, 0.7632, 0.2375, 0.7632, 0.2375, 0.6112, 0.9143, 1.36e-08, 0.9143, 0.04339, 0.9143, 0.08679, 0.8616, 0.08679, 0.8616, 0.0, 0.9143, 0.2692, 0.9143, 0.3125, 0.9143, 0.3559, 0.8616, 0.3559, 0.8616, 0.2692, 0.8824, 0.7743, 0.8824, 0.861, 0.811, 0.861, 0.811, 0.8176, 0.811, 0.7743, 0.8824, 0.5051, 0.8824, 0.5919, 0.811, 0.5919, 0.811, 0.5485, 0.811, 0.5051, 0.4067, 0.9128, 0.4092, 0.9641, 0.3719, 0.9641, 0.3802, 0.9128, 0.7254, 0.7874, 0.7233, 0.902, 0.68, 0.902, 0.654, 0.7874, 0.8616, 0.0, 0.8616, 0.03804, 0.8153, 0.03831, 0.8243, 0.0002124, 0.7233, 0.902, 0.7231, 0.9242, 0.6814, 0.9242, 0.68, 0.902, 0.9184, 0.5051, 0.9184, 0.5726, 0.8919, 0.5726, 0.8824, 0.5051, 0.8174, 0.4643, 0.8614, 0.464, 0.8616, 0.5049, 0.8269, 0.5051, 0.6814, 0.4982, 0.7254, 0.4982, 0.7254, 0.5211, 0.68, 0.5211, 0.8824, 0.7717, 0.8929, 0.7059, 0.9184, 0.7059, 0.9184, 0.7717, 0.3443, 0.8774, 0.3096, 0.8774, 0.3096, 0.8255, 0.3351, 0.8255, 0.7254, 0.5211, 0.7254, 0.6354, 0.654, 0.6354, 0.68, 0.5211, 0.3089, 0.7632, 0.3089, 0.9151, 0.2851, 0.9151, 0.2375, 0.9151, 0.2375, 0.8898, 0.2375, 0.8645, 0.2375, 0.8138, 0.2375, 0.7885, 0.2375, 0.7632, 0.2851, 0.7632])
me_cube.materials.append(mat_body)
me_cube.use_remesh_preserve_volume = False
me_cube.use_remesh_preserve_attributes = False
me_cube.use_mirror_vertex_groups = False
me_cube.update()
arm_armature = bpy.data.armatures.new('Armature')  # bones are not reproduced

# ---- objects
ob_armature = bpy.data.objects.new('Armature', arm_armature)
ob_cube_007 = bpy.data.objects.new('Cube.007', me_cube_007)
ob_cube_006 = bpy.data.objects.new('Cube.006', me_cube_006)
ob_cube_005 = bpy.data.objects.new('Cube.005', me_cube_005)
ob_cube_004 = bpy.data.objects.new('Cube.004', me_cube_004)
ob_cube_001 = bpy.data.objects.new('Cube.001', me_cube_001)
ob_cube_003 = bpy.data.objects.new('Cube.003', me_cube_003)
ob_cube_002 = bpy.data.objects.new('Cube.002', me_cube_002)
ob_cube = bpy.data.objects.new('Cube', me_cube)

# ---- transforms, parenting, visibility, modifiers, constraints
ob_armature.location = (-0.0009308, -1.029, 2.13)
ob_armature.rotation_euler = (0.0, -0.0, 3.142)
ob_armature.scale = (1.0, 1.0, 1.209)
ob_armature.show_in_front = True
ob_armature.lineart.crease_threshold = 0.0
ob_cube_007.location = (-0.00291, -0.4762, 2.883)
ob_cube_007.rotation_euler = (0.0, -0.0, 3.142)
ob_cube_007.lock_rotations_4d = False
ob_cube_007.empty_display_type = 'ARROWS'
ob_cube_007.lineart.crease_threshold = 0.0
_vg = ob_cube_007.vertex_groups.new(name='Bone_L.001')
for _i, _w in zip([0, 1, 2, 3, 8, 9, 12, 13, 16, 18, 20, 25, 26, 27, 28, 29, 30, 31, 32, 33, 37, 38, 42, 43, 50, 57, 58], [0.6227, 0.8677, 0.7323, 0.4063, 0.5454, 0.09768, 0.3744, 0.09013, 0.01652, 0.05521, 0.01806, 0.02766, 0.9307, 0.9175, 0.8748, 0.9029, 0.8845, 0.9011, 0.9011, 0.73, 0.1911, 0.01745, 0.8728, 0.9199, 0.5, 1.0, 1.0]): _vg.add([_i], _w, 'REPLACE')
_vg = ob_cube_007.vertex_groups.new(name='Bone_L.002')
for _i, _w in zip([4, 5, 6, 7, 10, 11, 12, 13, 14, 15, 16, 17, 18, 19, 20, 21, 22, 23, 24, 25, 26, 28, 30, 31, 34, 35, 36, 37, 38, 39, 40, 41, 42, 45, 46, 47, 48, 52, 53, 54, 55, 56, 59, 60, 61], [0.4685, 0.06254, 0.03835, 0.4637, 0.5104, 0.5019, 0.5562, 0.895, 0.9048, 0.09586, 0.9236, 0.357, 0.8792, 0.7274, 0.9257, 0.8077, 0.1514, 0.905, 0.3944, 0.9134, 0.06109, 0.1178, 0.09128, 0.05967, 0.006115, 0.459, 0.4906, 0.7873, 0.9196, 0.2471, 0.911, 0.05773, 0.1229, 0.5719, 0.5475, 0.05569, 0.2605, 0.5, 0.5, 1.0, 1.0, 1.0, 0.5, 0.5, 0.5]): _vg.add([_i], _w, 'REPLACE')
_vg = ob_cube_007.vertex_groups.new(name='Bone_L.003')
for _i, _w in zip([4, 5, 6, 7, 10, 11, 12, 14, 15, 16, 17, 18, 19, 20, 21, 22, 23, 24, 25, 34, 35, 36, 38, 39, 40, 41, 44, 45, 46, 47, 48, 49, 52, 53, 59, 60, 61], [0.5305, 0.9385, 0.9565, 0.5359, 0.4888, 0.4984, 0.06299, 0.1503, 0.9102, 0.0325, 0.6409, 0.06394, 0.2686, 0.03035, 0.1977, 0.8545, 0.132, 0.602, 0.04307, 0.9723, 0.5405, 0.5094, 0.04041, 0.7477, 0.1005, 0.944, 0.9788, 0.4265, 0.4536, 0.9472, 0.7373, 0.9803, 0.5, 0.5, 0.5, 0.5, 0.5]): _vg.add([_i], _w, 'REPLACE')
_m = ob_cube_007.modifiers.new('Armature', 'ARMATURE')
_m.object = ob_armature
ob_cube_006.location = (-0.00291, -0.4762, 2.87)
ob_cube_006.rotation_euler = (0.0, -0.0, 3.142)
ob_cube_006.lock_rotations_4d = False
ob_cube_006.empty_display_type = 'ARROWS'
ob_cube_006.lineart.crease_threshold = 0.0
_vg = ob_cube_006.vertex_groups.new(name='Bone_R.001')
for _i, _w in zip([0, 1, 2, 3, 8, 9, 12, 13, 14, 18, 20, 25, 26, 27, 28, 29, 30, 31, 32, 33, 37, 40, 42, 43], [0.9177, 0.6547, 0.9689, 0.5732, 0.5609, 0.957, 0.2701, 0.3691, 0.0295, 0.03655, 0.03748, 0.03138, 0.9132, 0.9363, 0.9309, 0.8842, 0.9468, 0.9125, 0.9664, 0.8048, 0.2311, 0.02356, 0.9375, 0.8691]): _vg.add([_i], _w, 'REPLACE')
_vg = ob_cube_006.vertex_groups.new(name='Bone_R.002')
for _i, _w in zip([4, 5, 6, 7, 10, 11, 12, 13, 14, 15, 16, 17, 18, 19, 20, 21, 22, 23, 24, 25, 26, 29, 30, 31, 34, 35, 36, 37, 38, 39, 40, 41, 43, 44, 46, 47, 48, 50], [0.06784, 0.466, 0.04047, 0.4622, 0.5097, 0.5034, 0.6934, 0.5718, 0.9142, 0.3878, 0.9237, 0.1191, 0.9157, 0.8122, 0.8852, 0.7384, 0.1367, 0.9493, 0.3533, 0.9168, 0.08856, 0.1222, 0.0517, 0.06411, 0.01115, 0.4584, 0.4904, 0.7462, 0.9171, 0.04927, 0.9197, 0.2415, 0.1307, 0.4661, 0.5542, 0.5537, 0.05744, 0.2607]): _vg.add([_i], _w, 'REPLACE')
_vg = ob_cube_006.vertex_groups.new(name='Bone_R.003')
for _i, _w in zip([4, 5, 6, 7, 10, 11, 12, 13, 14, 15, 16, 17, 18, 19, 20, 21, 22, 23, 24, 25, 34, 35, 36, 38, 39, 40, 41, 44, 45, 46, 47, 48, 49, 50], [0.9342, 0.5333, 0.9557, 0.5375, 0.4908, 0.4969, 0.02114, 0.0587, 0.04127, 0.6092, 0.1415, 0.8897, 0.03191, 0.1925, 0.07032, 0.266, 0.8733, 0.1198, 0.6454, 0.03523, 0.97, 0.5412, 0.5097, 0.1016, 0.9524, 0.03662, 0.7531, 0.5333, 0.9799, 0.4469, 0.4477, 0.947, 0.9811, 0.7371]): _vg.add([_i], _w, 'REPLACE')
_m = ob_cube_006.modifiers.new('Armature', 'ARMATURE')
_m.object = ob_armature
ob_cube_005.location = (-0.00291, -0.4762, 2.603)
ob_cube_005.rotation_euler = (0.0, -0.0, 3.142)
ob_cube_005.lock_rotations_4d = False
ob_cube_005.empty_display_type = 'ARROWS'
ob_cube_005.lineart.crease_threshold = 0.0
_vg = ob_cube_005.vertex_groups.new(name='Bone.002')
for _i, _w in zip([0, 1, 2, 3, 4, 5, 6, 7, 8, 9, 10, 11, 12, 13, 14, 15, 16, 17, 18, 19, 20, 21, 22, 23, 24, 25, 26, 27, 28, 29, 30, 31, 32, 33, 34, 35, 36, 37, 38, 39, 40, 41, 42, 43, 44, 45, 46, 47, 48, 49, 50, 51, 52, 53, 54, 55, 56, 57, 58, 59, 60, 61, 62, 63, 64, 65, 66, 67, 68, 69, 70, 71, 72, 73, 74, 75, 76, 77, 78, 79, 80, 81, 82, 83, 84, 85, 86, 87, 88, 89, 90, 91, 92, 93, 94, 95, 96, 97, 98, 99, 100, 101, 102, 103, 104, 105, 106, 107, 108, 109, 110, 111, 112, 113, 114, 115, 116, 117, 118, 119, 120, 121, 122, 123, 124, 125, 126, 127, 128, 129, 130, 131, 132, 133, 134, 135, 136, 137, 138, 139, 140, 141, 142, 143, 144, 145, 146, 147, 148, 149, 150, 151, 152, 153, 154, 155, 156, 157, 158, 159, 160, 161, 162, 163, 164, 165], [1.0, 1.0, 0.9033, 0.9925, 0.9998, 0.9999, 0.9987, 1.0, 1.0, 1.0, 1.0, 1.0, 1.0, 1.0, 1.0, 0.9987, 1.0, 1.0, 1.0, 1.0, 1.0, 1.0, 1.0, 1.0, 1.0, 1.0, 1.0, 1.0, 1.0, 1.0, 1.0, 1.0, 1.0, 1.0, 1.0, 1.0, 1.0, 1.0, 1.0, 1.0, 1.0, 1.0, 0.9972, 1.0, 1.0, 1.0, 1.0, 1.0, 1.0, 1.0, 1.0, 1.0, 1.0, 1.0, 1.0, 1.0, 1.0, 1.0, 1.0, 1.0, 1.0, 1.0, 1.0, 1.0, 1.0, 1.0, 1.0, 1.0, 1.0, 1.0, 1.0, 1.0, 1.0, 1.0, 1.0, 1.0, 1.0, 1.0, 1.0, 1.0, 1.0, 1.0, 1.0, 1.0, 1.0, 1.0, 1.0, 1.0, 1.0, 1.0, 1.0, 1.0, 1.0, 1.0, 1.0, 1.0, 1.0, 1.0, 1.0, 1.0, 1.0, 1.0, 1.0, 1.0, 1.0, 1.0, 1.0, 1.0, 1.0, 1.0, 1.0, 1.0, 1.0, 1.0, 1.0, 1.0, 1.0, 1.0, 1.0, 1.0, 1.0, 1.0, 1.0, 1.0, 1.0, 1.0, 1.0, 1.0, 1.0, 1.0, 1.0, 1.0, 1.0, 1.0, 1.0, 1.0, 1.0, 1.0, 1.0, 1.0, 1.0, 1.0, 1.0, 1.0, 1.0, 1.0, 1.0, 1.0, 1.0, 1.0, 1.0, 1.0, 1.0, 1.0, 1.0, 1.0, 1.0, 1.0, 1.0, 1.0, 1.0, 1.0, 1.0, 1.0, 1.0, 1.0]): _vg.add([_i], _w, 'REPLACE')
_m = ob_cube_005.modifiers.new('Armature', 'ARMATURE')
_m.object = ob_armature
ob_cube_004.location = (2.5, -0.423, 3.8)
ob_cube_004.rotation_euler = (0.0, -0.0, 3.142)
ob_cube_004.lock_rotations_4d = False
ob_cube_004.empty_display_type = 'ARROWS'
ob_cube_004.lineart.crease_threshold = 0.0
_vg = ob_cube_004.vertex_groups.new(name='Bone_L.007')
for _i, _w in zip([0, 1, 2, 3, 4, 5, 6, 7, 8, 9, 10, 11, 12, 13, 14, 15, 16, 17, 18, 19, 20, 21, 22, 23], [1.0, 1.0, 1.0, 0.999, 1.0, 1.0, 1.0, 1.0, 1.0, 1.0, 1.0, 1.0, 1.0, 1.0, 1.0, 0.9998, 0.9997, 1.0, 1.0, 1.0, 1.0, 1.0, 0.9994, 1.0]): _vg.add([_i], _w, 'REPLACE')
_vg = ob_cube_004.vertex_groups.new(name='Bone_L.008')
for _i, _w in zip([0, 1, 4, 5, 6, 7, 8, 9, 10, 11, 12, 13, 14, 18, 19, 20, 21, 22, 23], [0.2787, 0.931, 0.8537, 0.05825, 0.9813, 0.9852, 0.9383, 0.000102, 0.9949, 0.9909, 0.9855, 0.9837, 0.0177, 0.9945, 0.9905, 0.2437, 0.842, 0.8183, 0.822]): _vg.add([_i], _w, 'REPLACE')
_m = ob_cube_004.modifiers.new('Armature', 'ARMATURE')
_m.object = ob_armature
ob_cube_001.location = (-2.492, -0.4303, 3.8)
ob_cube_001.rotation_euler = (0.0, -0.0, 3.142)
ob_cube_001.lock_rotations_4d = False
ob_cube_001.empty_display_type = 'ARROWS'
ob_cube_001.lineart.crease_threshold = 0.0
_vg = ob_cube_001.vertex_groups.new(name='Bone_R.008')
for _i, _w in zip([0, 1, 2, 3, 4, 5, 6, 7, 8, 9, 10, 14, 23, 27, 29, 30, 31, 32, 33, 36, 37, 38, 39, 40, 41, 42, 43, 44, 45, 47, 48, 49, 50, 51, 52, 53, 54, 55, 56, 57, 58, 60, 61, 62, 63, 64, 68, 69, 70, 71], [1.0, 1.0, 1.0, 1.0, 1.0, 0.6921, 0.5756, 1.0, 1.0, 0.5347, 1.0, 1.0, 1.0, 0.0107, 0.936, 1.0, 1.0, 0.843, 0.1115, 0.386, 0.209, 0.8798, 1.0, 1.0, 1.0, 1.0, 1.0, 1.0, 0.9462, 0.03385, 1.0, 1.0, 1.0, 1.0, 1.0, 1.0, 1.0, 1.0, 1.0, 1.0, 1.0, 1.0, 0.7296, 1.0, 1.0, 0.02502, 0.09729, 0.04185, 1.0, 1.0]): _vg.add([_i], _w, 'REPLACE')
_vg = ob_cube_001.vertex_groups.new(name='Bone_R.007')
for _i, _w in zip([0, 1, 2, 3, 4, 5, 6, 7, 8, 9, 10, 11, 12, 13, 14, 15, 16, 17, 18, 19, 20, 21, 22, 23, 24, 25, 26, 27, 28, 29, 30, 31, 32, 33, 34, 35, 36, 37, 38, 39, 40, 41, 42, 43, 44, 45, 46, 47, 48, 49, 50, 51, 52, 53, 54, 55, 56, 57, 58, 59, 60, 61, 62, 63, 64, 65, 66, 67, 68, 69, 70, 71], [0.9999, 1.0, 1.0, 1.0, 1.0, 1.0, 1.0, 1.0, 0.9984, 1.0, 1.0, 1.0, 1.0, 1.0, 1.0, 1.0, 1.0, 1.0, 1.0, 1.0, 1.0, 1.0, 1.0, 1.0, 1.0, 1.0, 1.0, 1.0, 1.0, 1.0, 1.0, 1.0, 1.0, 1.0, 1.0, 1.0, 1.0, 1.0, 1.0, 1.0, 1.0, 1.0, 1.0, 1.0, 1.0, 1.0, 1.0, 1.0, 1.0, 1.0, 1.0, 1.0, 1.0, 1.0, 1.0, 1.0, 0.9988, 1.0, 1.0, 1.0, 1.0, 1.0, 1.0, 1.0, 1.0, 1.0, 1.0, 1.0, 1.0, 1.0, 1.0, 0.9974]): _vg.add([_i], _w, 'REPLACE')
_m = ob_cube_001.modifiers.new('Armature', 'ARMATURE')
_m.object = ob_armature
ob_cube_003.location = (-1.15, -0.4194, 3.8)
ob_cube_003.rotation_euler = (0.0, -0.0, 3.142)
ob_cube_003.lock_rotations_4d = False
ob_cube_003.empty_display_type = 'ARROWS'
ob_cube_003.lineart.crease_threshold = 0.0
_vg = ob_cube_003.vertex_groups.new(name='Bone_R.006')
for _i, _w in zip([4, 6, 8, 15, 16, 17], [0.9287, 0.9573, 0.9815, 0.9566, 0.969, 0.9829]): _vg.add([_i], _w, 'REPLACE')
_vg = ob_cube_003.vertex_groups.new(name='Bone_R.005')
for _i, _w in zip([0, 1, 2, 3, 4, 5, 6, 7, 9, 10, 11, 12, 13, 14, 15, 16], [0.9992, 0.9994, 0.9997, 0.9824, 0.0713, 0.9812, 0.03539, 0.9868, 0.9874, 0.9885, 0.991, 0.9998, 0.9996, 0.9997, 0.03675, 0.01209]): _vg.add([_i], _w, 'REPLACE')
_m = ob_cube_003.modifiers.new('Armature', 'ARMATURE')
_m.object = ob_armature
ob_cube_002.location = (1.15, -0.423, 3.8)
ob_cube_002.rotation_euler = (0.0, -0.0, 3.142)
ob_cube_002.lock_rotations_4d = False
ob_cube_002.empty_display_type = 'ARROWS'
ob_cube_002.lineart.crease_threshold = 0.0
_vg = ob_cube_002.vertex_groups.new(name='Bone_L.006')
for _i, _w in zip([4, 6, 7, 9, 11, 15, 16, 17], [1.0, 0.02323, 1.0, 1.0, 1.0, 0.01014, 1.0, 1.0]): _vg.add([_i], _w, 'REPLACE')
_vg = ob_cube_002.vertex_groups.new(name='Bone_L.005')
for _i, _w in zip([0, 1, 2, 3, 4, 5, 6, 8, 10, 11, 12, 13, 14, 15, 17], [0.9743, 0.9816, 0.9866, 0.4681, 0.008657, 0.5232, 0.7045, 0.06414, 0.4995, 0.003853, 0.9855, 0.9736, 0.987, 0.1232, 0.02439]): _vg.add([_i], _w, 'REPLACE')
_m = ob_cube_002.modifiers.new('Armature', 'ARMATURE')
_m.object = ob_armature
ob_cube.location = (-0.00291, -0.4762, 2.886)
ob_cube.rotation_euler = (0.0, -0.0, 3.142)
ob_cube.lock_rotations_4d = False
ob_cube.empty_display_type = 'ARROWS'
ob_cube.lineart.crease_threshold = 0.0
_vg = ob_cube.vertex_groups.new(name='Bone_R.004')
for _i, _w in zip([0, 1, 2, 3, 4, 5, 6, 7, 8, 9, 10, 11, 12, 13, 14, 15, 16, 17, 18, 19, 20, 21, 22, 23, 24, 25, 26, 27, 28, 29, 30, 31, 32, 33, 34, 35, 36, 37, 38, 39, 40, 41, 42, 43, 44, 45, 46, 47, 48, 49, 50, 51, 52, 53, 54, 55, 56, 57, 58, 59, 60, 61, 62, 63, 64, 65, 66, 67, 68, 69, 70, 71, 72, 73, 74, 75, 76, 77, 78, 79, 80, 81, 82, 83, 84, 85, 86, 87, 88, 89, 90, 91, 92, 93, 94, 95, 96, 97, 98, 99, 100, 101, 102, 103, 104, 105, 106, 107, 108, 109, 110, 111, 112, 113, 114, 115, 116, 117, 118, 119, 120, 121, 122, 123, 124, 125, 126, 127, 128, 129, 130, 131, 132, 133, 134, 135, 136, 137, 138, 139, 140, 141, 142, 143, 144, 145, 146, 147, 148, 149, 150, 151, 152, 153, 154, 155, 156, 157, 158, 159, 160, 161, 162, 163, 164, 165, 166, 167, 168, 169, 170, 171, 172, 173, 174, 175, 176, 177, 178, 179, 180, 181, 182, 183, 184, 185, 186, 187, 188, 189, 190, 191, 192, 193, 194, 195, 196, 197, 198, 199, 200, 201, 202], [0.003343, 4.728e-06, 0.0, 0.0, 4.277e-07, 9.76e-06, 0.0, 1.319e-07, 3.864e-06, 1.0, 0.1863, 0.0, 0.0, 0.0, 0.9081, 0.00833, 1.0, 1.645e-10, 3.209e-10, 9.137e-09, 0.0336, 0.0, 1.05e-40, 5.985e-22, 0.1332, 1.095e-36, 0.0005785, 1.0, 3.114e-10, 1.0, 2.692e-13, 0.0, 3.154e-05, 0.0, 0.03991, 0.007583, 0.139, 4.728e-06, 9.868e-10, 1.293e-06, 0.0, 0.0, 0.0, 0.0, 0.0, 0.0, 1.0, 0.9084, 0.9999, 1.0, 0.9994, 0.886, 0.0, 1.228e-10, 0.003513, 0.0, 0.01173, 0.002425, 1.319e-07, 2.574e-11, 0.9978, 1.0, 0.004455, 0.8514, 3.864e-06, 7.669e-10, 2.038e-20, 1.529e-06, 1.0, 0.9999, 1.0, 6.888e-23, 4.277e-07, 2.679e-23, 1.322e-07, 0.0, 4.437e-19, 4.156e-19, 9.76e-06, 0.000209, 4.153e-15, 1.095e-31, 1.006e-17, 0.0, 0.0, 1.0, 1.0, 1.0, 1.0, 0.0, 0.0, 0.0, 0.0, 0.0002374, 0.0, 0.00619, 0.0, 1.515e-07, 1.0, 0.0, 0.0, 1.0, 2.663e-06, 0.9957, 0.0008999, 1.364e-29, 7.255e-28, 0.0002274, 0.0003588, 0.002174, 1.0, 0.9517, 1.728e-07, 3.189e-20, 0.8638, 0.08997, 7.198e-05, 0.3537, 2.705e-17, 0.0, 3.092e-26, 1.98e-14, 3.177e-05, 1.038e-06, 0.8638, 0.08997, 0.3537, 7.198e-05, 2.705e-17, 0.0, 1.98e-14, 3.092e-26, 2.166e-10, 2.58e-08, 1.018e-09, 0.0, 1.119e-25, 2.214e-21, 0.001597, 0.0, 1.0, 1.0, 1.0, 1.0, 0.0, 0.0, 0.0, 0.0, 0.0, 0.0, 1.898e-13, 0.0, 1.013e-10, 0.08783, 5.767e-06, 0.06005, 3.156e-06, 4.154e-06, 3.544e-15, 2.56e-10, 4.375e-07, 0.001049, 4.917e-16, 1.0, 0.9952, 3.513e-18, 3.079e-16, 4.167e-28, 2.024e-28, 0.000246, 1.017e-05, 2.461e-10, 2.344e-12, 7.724e-08, 5.915e-18, 7.541e-22, 5.296e-22, 0.0, 0.0, 0.0, 0.0, 1.0, 1.0, 0.9952, 1.0, 0.5953, 0.05236, 0.00837, 0.0, 9.402e-05, 1.549e-06, 0.5021, 0.9315, 1.0, 0.0, 0.0, 0.0, 0.0, 1.0, 1.0, 1.0, 1.0, 0.9999]): _vg.add([_i], _w, 'REPLACE')
_vg = ob_cube.vertex_groups.new(name='Bone_L.004')
for _i, _w in zip([0, 1, 2, 3, 4, 5, 6, 7, 8, 9, 12, 13, 14, 15, 16, 17, 18, 19, 20, 21, 22, 23, 24, 25, 26, 27, 28, 29, 30, 31, 32, 33, 37, 38, 39, 40, 41, 42, 43, 44, 45, 46, 47, 48, 49, 50, 51, 52, 53, 54, 55, 56, 57, 58, 59, 60, 61, 62, 63, 64, 65, 66, 67, 68, 69, 70, 71, 72, 73, 74, 75, 76, 77, 78, 79, 80, 81, 82, 83, 84, 89, 90, 91, 92, 93, 94, 95, 96, 97, 98, 99, 100, 101, 102, 103, 104, 105, 106, 107, 108, 109, 110, 111, 112, 113, 114, 115, 116, 117, 118, 119, 120, 121, 122, 123, 124, 125, 126, 127, 128, 129, 130, 131, 132, 133, 134, 135, 136, 137, 138, 139, 140, 141, 142, 144, 145, 146, 147, 148, 149, 150, 151, 152, 153, 154, 156, 157, 158, 159, 160, 161, 162, 163, 164, 165, 166, 167, 168, 169, 170, 171, 172, 173, 174, 175, 176, 177, 178, 179, 180, 181, 182, 183, 185, 186, 187, 188, 189, 190, 191, 192, 193, 194, 195, 196, 197, 201], [0.0, 0.0, 0.0, 0.0, 0.3435, 0.1678, 0.9736, 1.949e-10, 0.0, 0.0, 0.0, 0.0, 0.124, 0.7634, 0.1157, 0.7187, 1.144e-29, 0.0, 0.07667, 0.007429, 0.0, 0.0, 4.599e-08, 1.92e-29, 0.8606, 0.06836, 0.8039, 0.02689, 0.0, 0.0, 0.0, 0.0, 0.0, 0.0, 0.0, 0.0, 0.0, 0.0, 0.00845, 0.0111, 0.01843, 0.0, 0.0689, 0.02553, 0.0, 0.0, 0.0, 0.9999, 0.8298, 0.852, 1.0, 0.9996, 2.253e-09, 1.949e-10, 1.139e-08, 0.0, 0.0, 3.364e-08, 1.722e-09, 0.0, 0.0, 0.0, 0.0, 1.116e-12, 0.0, 1.963e-05, 0.9911, 0.3533, 0.997, 0.4382, 0.8044, 6.357e-07, 0.8154, 0.1297, 0.09705, 0.134, 0.9988, 0.9985, 0.9745, 0.9983, 1.0, 1.0, 1.0, 1.0, 0.0, 0.0, 0.1381, 0.9685, 0.0, 0.0, 0.0, 0.0, 0.02816, 0.8912, 0.06596, 0.7278, 1.404e-34, 8.443e-16, 0.4163, 0.7436, 0.6979, 0.06584, 0.07382, 2.576e-11, 0.05346, 1.323e-19, 6.821e-18, 0.0, 0.0, 0.0573, 0.6448, 0.0002344, 0.2773, 4.629e-05, 0.03544, 1.323e-19, 6.821e-18, 0.0, 0.0, 0.0573, 0.7235, 0.2442, 0.3608, 0.3263, 0.177, 0.1474, 0.2364, 3.616e-34, 0.0, 0.9341, 0.7676, 0.08697, 0.0, 0.0, 0.8879, 0.493, 0.6072, 0.0, 0.0, 0.0, 0.9044, 0.01451, 0.1325, 0.0, 0.0, 1.8e-13, 0.0, 0.0, 1.962e-16, 0.002607, 0.9999, 0.8166, 7.294e-10, 0.0008434, 9.712e-35, 2.392e-12, 5.997e-05, 1.642e-19, 0.000869, 3.735e-14, 1.637e-29, 6.033e-38, 7.233e-09, 0.006269, 8.091e-31, 8.385e-10, 0.8241, 0.9742, 1.0, 1.0, 0.0, 0.0, 0.0, 0.07477, 0.1335, 0.6076, 0.8073, 0.697, 0.0, 0.2051, 0.1513, 0.05724, 1.0, 1.0, 1.0, 0.6256, 0.0]): _vg.add([_i], _w, 'REPLACE')
_vg = ob_cube.vertex_groups.new(name='Bone_L')
for _i, _w in zip([2, 3, 4, 5, 10, 11, 12, 13, 19, 20, 21, 22, 23, 25, 30, 31, 32, 33, 34, 35, 36, 38, 39, 40, 41, 42, 43, 44, 45, 57, 59, 64, 65, 66, 71, 72, 73, 74, 75, 76, 77, 78, 79, 80, 81, 82, 83, 84, 94, 95, 100, 113, 119, 121, 122, 123, 129, 130, 131, 136, 144, 147, 148, 149, 150, 151, 152, 153, 154, 155, 156, 157, 158, 162, 177], [0.5634, 0.7665, 0.4907, 0.4393, 0.1465, 0.75, 0.1493, 0.7617, 0.03544, 0.1452, 0.6939, 0.1421, 0.7055, 0.06916, 0.06432, 0.8884, 0.07519, 0.8476, 0.08337, 0.00636, 0.05607, 0.07729, 0.04053, 0.7474, 0.6386, 0.6775, 0.7839, 0.7785, 0.7918, 0.04854, 0.01814, 0.01137, 0.07971, 0.03189, 0.7324, 0.6486, 0.6962, 0.2822, 0.05084, 0.06976, 0.05435, 0.5675, 0.5291, 0.5873, 0.227, 0.05854, 0.02345, 0.0535, 0.5682, 0.4781, 0.9857, 0.0857, 1.0, 0.3682, 0.05286, 0.3681, 0.5459, 0.4875, 0.3982, 0.0002335, 0.00465, 0.8414, 0.7372, 0.6435, 0.6721, 0.797, 0.5901, 0.02147, 0.0335, 0.03034, 0.006247, 0.01199, 0.01668, 0.01879, 0.02829]): _vg.add([_i], _w, 'REPLACE')
_vg = ob_cube.vertex_groups.new(name='Bone_R')
for _i, _w in zip([0, 1, 7, 8, 10, 11, 12, 13, 18, 20, 21, 22, 23, 24, 30, 31, 32, 33, 34, 35, 36, 37, 38, 39, 40, 41, 42, 43, 44, 45, 57, 58, 59, 60, 61, 62, 63, 64, 65, 66, 67, 68, 69, 70, 71, 72, 73, 79, 80, 93, 97, 99, 112, 114, 116, 122, 123, 124, 129, 136, 147, 148, 149, 150, 151, 152, 153, 154, 155, 156, 157, 158, 159, 163, 175, 181, 182], [0.7482, 0.553, 0.3109, 0.4179, 0.6968, 0.1442, 0.7407, 0.1377, 0.04002, 0.2986, 0.09947, 0.6962, 0.1391, 0.06675, 0.8814, 0.06564, 0.8425, 0.07305, 0.7398, 0.7619, 0.7591, 0.6149, 0.7275, 0.6507, 0.07158, 0.002494, 0.03851, 0.001814, 0.08273, 0.0524, 0.4946, 0.5022, 0.5388, 0.2636, 0.02451, 0.04262, 0.0422, 0.6066, 0.7162, 0.6638, 0.2795, 0.06559, 0.0588, 0.03985, 0.07835, 0.0118, 0.03191, 0.04353, 0.01479, 0.562, 0.4296, 0.9853, 0.0763, 0.2471, 0.3014, 0.3134, 0.05828, 0.3419, 9.162e-05, 0.02753, 0.01906, 0.02262, 0.01105, 0.01774, 0.02568, 0.0038, 0.8277, 0.7137, 0.7703, 0.5322, 0.6214, 0.627, 0.003251, 0.01075, 0.01362, 0.002022, 0.0413]): _vg.add([_i], _w, 'REPLACE')
_vg = ob_cube.vertex_groups.new(name='Bone')
for _i, _w in zip([0, 1, 2, 3, 4, 5, 6, 7, 8, 9, 10, 11, 12, 13, 14, 15, 16, 17, 18, 19, 20, 21, 22, 23, 24, 25, 26, 27, 28, 29, 30, 31, 32, 33, 34, 35, 36, 37, 38, 39, 40, 41, 42, 43, 44, 45, 46, 47, 48, 49, 50, 51, 52, 53, 54, 55, 56, 57, 58, 59, 60, 61, 62, 63, 64, 65, 66, 67, 68, 69, 70, 71, 72, 73, 74, 75, 76, 77, 78, 79, 80, 81, 82, 83, 84, 85, 86, 87, 88, 89, 90, 91, 92, 93, 94, 95, 96, 97, 98, 99, 100, 101, 102, 103, 104, 105, 106, 107, 108, 109, 110, 111, 112, 113, 114, 115, 116, 117, 118, 119, 120, 121, 122, 123, 124, 125, 126, 127, 128, 129, 130, 131, 132, 133, 134, 135, 136, 137, 138, 139, 140, 141, 142, 143, 144, 145, 146, 147, 148, 149, 150, 151, 152, 153, 154, 155, 156, 157, 158, 159, 160, 161, 162, 163, 164, 165, 166, 167, 168, 169, 170, 171, 172, 173, 174, 175, 176, 177, 178, 179, 180, 181, 182, 183, 184, 185, 186, 187, 188, 189, 190, 191, 192, 193, 194, 195, 196, 197, 198, 199, 200, 201, 202], [1.0, 1.0, 1.0, 1.0, 1.0, 1.0, 1.0, 1.0, 1.0, 1.0, 1.0, 1.0, 1.0, 1.0, 1.0, 1.0, 1.0, 1.0, 1.0, 1.0, 1.0, 1.0, 1.0, 1.0, 0.9993, 1.0, 1.0, 0.9963, 1.0, 1.0, 1.0, 1.0, 1.0, 1.0, 0.9995, 1.0, 0.9983, 1.0, 1.0, 1.0, 1.0, 1.0, 1.0, 1.0, 1.0, 1.0, 1.0, 1.0, 1.0, 1.0, 0.993, 0.9998, 1.0, 1.0, 1.0, 1.0, 1.0, 1.0, 1.0, 1.0, 1.0, 1.0, 1.0, 1.0, 1.0, 1.0, 1.0, 1.0, 1.0, 1.0, 1.0, 0.9999, 1.0, 1.0, 1.0, 1.0, 1.0, 1.0, 1.0, 1.0, 1.0, 1.0, 1.0, 1.0, 1.0, 1.0, 1.0, 1.0, 1.0, 0.9998, 0.9668, 1.0, 0.9999, 1.0, 1.0, 1.0, 1.0, 1.0, 1.0, 1.0, 1.0, 0.9888, 1.0, 0.9999, 1.0, 1.0, 1.0, 1.0, 1.0, 1.0, 0.9995, 1.0, 1.0, 1.0, 1.0, 1.0, 1.0, 1.0, 1.0, 1.0, 1.0, 1.0, 1.0, 1.0, 1.0, 1.0, 1.0, 1.0, 1.0, 1.0, 1.0, 1.0, 1.0, 0.9998, 0.9994, 1.0, 1.0, 0.9998, 1.0, 1.0, 1.0, 1.0, 1.0, 1.0, 1.0, 1.0, 1.0, 1.0, 1.0, 1.0, 1.0, 1.0, 1.0, 1.0, 1.0, 0.9999, 1.0, 1.0, 1.0, 1.0, 1.0, 1.0, 1.0, 1.0, 1.0, 1.0, 1.0, 1.0, 1.0, 1.0, 1.0, 1.0, 1.0, 1.0, 1.0, 1.0, 1.0, 1.0, 1.0, 0.9999, 0.9887, 1.0, 1.0, 0.9998, 1.0, 1.0, 1.0, 1.0, 1.0, 1.0, 1.0, 1.0, 1.0, 1.0, 0.9963, 0.9992, 1.0, 1.0, 1.0, 1.0, 1.0, 1.0, 1.0]): _vg.add([_i], _w, 'REPLACE')
_m = ob_cube.modifiers.new('Armature', 'ARMATURE')
_m.object = ob_armature

# ---- collection membership
col_collection_1.objects.link(ob_armature)
col_collection_1.objects.link(ob_cube_007)
col_collection_1.objects.link(ob_cube_006)
col_collection_1.objects.link(ob_cube_005)
col_collection_1.objects.link(ob_cube_004)
col_collection_1.objects.link(ob_cube_001)
col_collection_1.objects.link(ob_cube_003)
col_collection_1.objects.link(ob_cube_002)
col_collection_1.objects.link(ob_cube)

# ---- scene / render settings (as saved in the file)
scene.frame_start = 0; scene.frame_end = 150; scene.frame_set(65)
scene.render.engine = 'BLENDER_EEVEE_NEXT'
scene.render.resolution_percentage = 50
scene.render.fps = 60
scene.render.dither_intensity = 0.0
scene.cycles.use_denoising = False
scene.cycles.samples = 128
scene.cycles.sampling_pattern = 'TABULATED_SOBOL'
scene.cycles.use_adaptive_sampling = False
scene.cycles.use_light_tree = False
scene.cycles.blur_glossy = 0.0
scene.cycles.sample_clamp_indirect = 0.0
scene.view_settings.view_transform = 'Standard'
bpy.context.view_layer.update()

# ---- added for rendering (the .blend has no active camera and no usable light): camera, sun
cam_auto = bpy.data.cameras.new('AutoCamera')
cam_auto.lens = 50.0
cam_auto.sensor_width = 36.0
cam_auto.clip_end = 1000.0
ob_auto_camera = bpy.data.objects.new('AutoCamera', cam_auto)
scene.collection.objects.link(ob_auto_camera)
ob_auto_camera.location = (6.52448, -8.67957, 7.79699)
ob_auto_camera.rotation_euler = (1.09748, -7.21219e-08, 0.694738)
scene.camera = ob_auto_camera
light_auto_sun = bpy.data.lights.new('AutoSun', 'SUN')
light_auto_sun.energy = 3.0
light_auto_sun.angle = 0.0523599
ob_auto_sun = bpy.data.objects.new('AutoSun', light_auto_sun)
scene.collection.objects.link(ob_auto_sun)
ob_auto_sun.rotation_euler = (0.872665, 0.174533, 0.523599)
bpy.context.view_layer.update()
